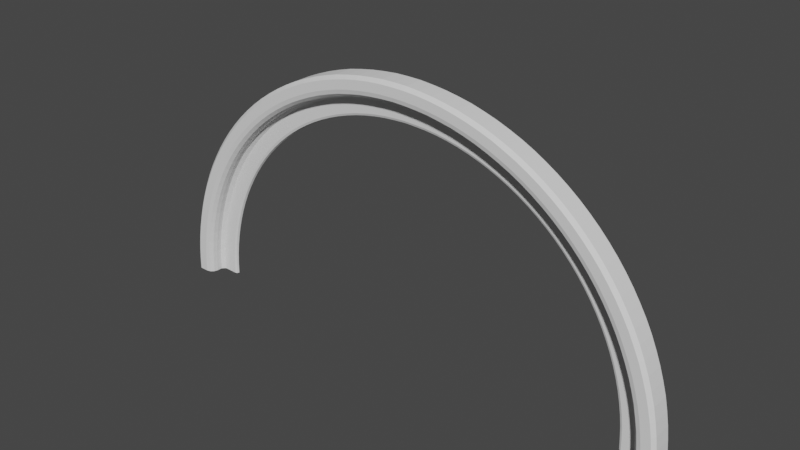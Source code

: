 # Source: rim.blend  (saved by Blender 2.93.21; exported with 4.5.12 LTS)
import bpy
from mathutils import Matrix  # noqa: F401  (used for matrix-valued properties, if any)

bpy.ops.wm.read_factory_settings(use_empty=True)
scene = bpy.context.scene
scene.name = 'Scene'

# ---- collections
col_collection = bpy.data.collections.new('Collection'); scene.collection.children.link(col_collection)

# ---- world
world_world = bpy.data.worlds.new('World'); scene.world = world_world
world_world.use_nodes = True; world_world.node_tree.nodes.clear()
_N = world_world.node_tree.nodes; _L = world_world.node_tree.links
n0 = _N.new('ShaderNodeOutputWorld'); n0.name = 'World Output'; n0.location = (300, 300)
n1 = _N.new('ShaderNodeBackground'); n1.name = 'Background'; n1.location = (10, 300)
n1.inputs[0].default_value = (0.05088, 0.05088, 0.05088, 1.0)
_L.new(n1.outputs[0], n0.inputs[0])
n0.is_active_output = True
world_world.color = (0.05088, 0.05088, 0.05088)
world_world.use_sun_shadow = False
world_world.sun_shadow_jitter_overblur = 0.0

# ---- meshes
me_circle_001 = bpy.data.meshes.new('Circle.001')
me_circle_001.from_pydata([(1.18, 0.02767, 0.004417), (1.179, 0.02767, 0.0579), (1.174, 0.02767, 0.1157), (1.167, 0.02767, 0.1731), (1.157, 0.02767, 0.2302), (1.145, 0.02767, 0.2867), (1.129, 0.02767, 0.3425), (1.111, 0.02767, 0.3975), (1.09, 0.02767, 0.4516), (1.067, 0.02767, 0.5045), (1.041, 0.02767, 0.5562), (1.012, 0.02767, 0.6066), (0.9811, 0.02767, 0.6556), (0.9478, 0.02767, 0.7029), (0.9122, 0.02767, 0.7486), (0.8743, 0.02767, 0.7924), (0.8344, 0.02767, 0.8344), (0.7924, 0.02767, 0.8743), (0.7486, 0.02767, 0.9122), (0.7029, 0.02767, 0.9478), (0.6556, 0.02767, 0.9811), (0.6066, 0.02767, 1.012), (0.5562, 0.02767, 1.041), (0.5045, 0.02767, 1.067), (0.4516, 0.02767, 1.09), (0.3975, 0.02767, 1.111), (0.3425, 0.02767, 1.129), (0.2867, 0.02767, 1.145), (0.2302, 0.02767, 1.157), (0.1731, 0.02767, 1.167), (0.1157, 0.02767, 1.174), (0.0579, 0.02767, 1.179), (-9.644e-08, 0.02767, 1.18), (-0.0579, 0.02767, 1.179), (-0.1157, 0.02767, 1.174), (-0.1731, 0.02767, 1.167), (-0.2302, 0.02767, 1.157), (-0.2867, 0.02767, 1.145), (-0.3425, 0.02767, 1.129), (-0.3975, 0.02767, 1.111), (-0.4516, 0.02767, 1.09), (-0.5045, 0.02767, 1.067), (-0.5562, 0.02767, 1.041), (-0.6066, 0.02767, 1.012), (-0.6556, 0.02767, 0.9811), (-0.7029, 0.02767, 0.9478), (-0.7486, 0.02767, 0.9122), (-0.7924, 0.02767, 0.8743), (-0.8344, 0.02767, 0.8344), (-0.8743, 0.02767, 0.7924), (-0.9122, 0.02767, 0.7486), (-0.9478, 0.02767, 0.7029), (-0.9811, 0.02767, 0.6556), (-1.012, 0.02767, 0.6066), (-1.041, 0.02767, 0.5562), (-1.067, 0.02767, 0.5045), (-1.09, 0.02767, 0.4516), (-1.111, 0.02767, 0.3975), (-1.129, 0.02767, 0.3425), (-1.145, 0.02767, 0.2867), (-1.157, 0.02767, 0.2302), (-1.167, 0.02767, 0.1731), (-1.174, 0.02767, 0.1157), (-1.179, 0.02767, 0.0579), (-1.18, 0.02767, 0.004417), (1.125, -0.04511, 0.003078), (1.09, -0.009649, 0.002208), (1.108, -0.04036, 0.002643), (1.095, -0.02738, 0.002325), (1.089, -0.009649, 0.05348), (1.124, -0.04511, 0.05522), (1.093, -0.02738, 0.05371), (1.106, -0.04036, 0.05435), (1.085, -0.009649, 0.1068), (1.12, -0.04511, 0.1103), (1.089, -0.02738, 0.1073), (1.102, -0.04036, 0.1086), (1.078, -0.009649, 0.1599), (1.113, -0.04511, 0.1651), (1.083, -0.02738, 0.1606), (1.096, -0.04036, 0.1625), (1.069, -0.009649, 0.2126), (1.104, -0.04511, 0.2196), (1.074, -0.02738, 0.2136), (1.086, -0.04036, 0.2161), (1.057, -0.009649, 0.2648), (1.092, -0.04511, 0.2735), (1.062, -0.02738, 0.266), (1.075, -0.04036, 0.2692), (1.043, -0.009649, 0.3164), (1.077, -0.04511, 0.3267), (1.048, -0.02738, 0.3178), (1.06, -0.04036, 0.3216), (1.026, -0.009649, 0.3672), (1.06, -0.04511, 0.3792), (1.031, -0.02738, 0.3688), (1.043, -0.04036, 0.3732), (1.007, -0.009649, 0.4171), (1.04, -0.04511, 0.4307), (1.011, -0.02738, 0.4189), (1.023, -0.04036, 0.4239), (0.9853, -0.009649, 0.466), (1.017, -0.04511, 0.4812), (0.9896, -0.02738, 0.4681), (1.001, -0.04036, 0.4736), (0.9613, -0.009649, 0.5138), (0.9926, -0.04511, 0.5305), (0.9655, -0.02738, 0.5161), (0.9769, -0.04036, 0.5222), (0.9349, -0.009649, 0.5604), (0.9653, -0.04511, 0.5786), (0.939, -0.02738, 0.5628), (0.9501, -0.04036, 0.5695), (0.9063, -0.009649, 0.6056), (0.9358, -0.04511, 0.6253), (0.9103, -0.02738, 0.6082), (0.921, -0.04036, 0.6154), (0.8755, -0.009649, 0.6493), (0.904, -0.04511, 0.6704), (0.8793, -0.02738, 0.6521), (0.8897, -0.04036, 0.6599), (0.8426, -0.009649, 0.6915), (0.87, -0.04511, 0.714), (0.8463, -0.02738, 0.6945), (0.8563, -0.04036, 0.7027), (0.8076, -0.009649, 0.732), (0.8339, -0.04511, 0.7558), (0.8112, -0.02738, 0.7352), (0.8208, -0.04036, 0.7439), (0.7707, -0.009649, 0.7707), (0.7958, -0.04511, 0.7958), (0.7741, -0.02738, 0.7741), (0.7833, -0.04036, 0.7833), (0.732, -0.009649, 0.8076), (0.7558, -0.04511, 0.8339), (0.7352, -0.02738, 0.8112), (0.7439, -0.04036, 0.8208), (0.6915, -0.009649, 0.8426), (0.714, -0.04511, 0.87), (0.6945, -0.02738, 0.8463), (0.7027, -0.04036, 0.8563), (0.6493, -0.009649, 0.8755), (0.6704, -0.04511, 0.904), (0.6521, -0.02738, 0.8793), (0.6599, -0.04036, 0.8897), (0.6056, -0.009649, 0.9063), (0.6253, -0.04511, 0.9358), (0.6082, -0.02738, 0.9103), (0.6154, -0.04036, 0.921), (0.5604, -0.009649, 0.9349), (0.5786, -0.04511, 0.9653), (0.5628, -0.02738, 0.939), (0.5695, -0.04036, 0.9501), (0.5138, -0.009649, 0.9613), (0.5305, -0.04511, 0.9926), (0.5161, -0.02738, 0.9655), (0.5222, -0.04036, 0.9769), (0.466, -0.009649, 0.9853), (0.4812, -0.04511, 1.017), (0.4681, -0.02738, 0.9896), (0.4736, -0.04036, 1.001), (0.4171, -0.009649, 1.007), (0.4307, -0.04511, 1.04), (0.4189, -0.02738, 1.011), (0.4239, -0.04036, 1.023), (0.3672, -0.00965, 1.026), (0.3792, -0.04511, 1.06), (0.3688, -0.02738, 1.031), (0.3732, -0.04036, 1.043), (0.3164, -0.00965, 1.043), (0.3267, -0.04511, 1.077), (0.3178, -0.02738, 1.048), (0.3216, -0.04036, 1.06), (0.2648, -0.00965, 1.057), (0.2735, -0.04511, 1.092), (0.266, -0.02738, 1.062), (0.2692, -0.04036, 1.075), (0.2126, -0.00965, 1.069), (0.2196, -0.04511, 1.104), (0.2136, -0.02738, 1.074), (0.2161, -0.04036, 1.086), (0.1599, -0.00965, 1.078), (0.1651, -0.04511, 1.113), (0.1606, -0.02738, 1.083), (0.1625, -0.04036, 1.096), (0.1068, -0.00965, 1.085), (0.1103, -0.04511, 1.12), (0.1073, -0.02738, 1.089), (0.1086, -0.04036, 1.102), (0.05348, -0.00965, 1.089), (0.05522, -0.04511, 1.124), (0.05371, -0.02738, 1.093), (0.05435, -0.04036, 1.106), (-8.428e-08, -0.00965, 1.09), (-7.272e-08, -0.04511, 1.125), (-7.851e-08, -0.02738, 1.095), (-7.428e-08, -0.04036, 1.108), (-0.05348, -0.00965, 1.089), (-0.05522, -0.04511, 1.124), (-0.05371, -0.02738, 1.093), (-0.05435, -0.04036, 1.106), (-0.1068, -0.00965, 1.085), (-0.1103, -0.04511, 1.12), (-0.1073, -0.02738, 1.089), (-0.1086, -0.04036, 1.102), (-0.1599, -0.00965, 1.078), (-0.1651, -0.04511, 1.113), (-0.1606, -0.02738, 1.083), (-0.1625, -0.04036, 1.096), (-0.2126, -0.00965, 1.069), (-0.2196, -0.04511, 1.104), (-0.2136, -0.02738, 1.074), (-0.2161, -0.04036, 1.086), (-0.2648, -0.00965, 1.057), (-0.2735, -0.04511, 1.092), (-0.266, -0.02738, 1.062), (-0.2692, -0.04036, 1.075), (-0.3164, -0.00965, 1.043), (-0.3267, -0.04511, 1.077), (-0.3178, -0.02738, 1.048), (-0.3216, -0.04036, 1.06), (-0.3672, -0.00965, 1.026), (-0.3792, -0.04511, 1.06), (-0.3688, -0.02738, 1.031), (-0.3732, -0.04036, 1.043), (-0.4171, -0.00965, 1.007), (-0.4307, -0.04511, 1.04), (-0.4189, -0.02738, 1.011), (-0.4239, -0.04036, 1.023), (-0.466, -0.00965, 0.9853), (-0.4812, -0.04511, 1.017), (-0.4681, -0.02738, 0.9896), (-0.4736, -0.04036, 1.001), (-0.5138, -0.00965, 0.9613), (-0.5305, -0.04511, 0.9926), (-0.5161, -0.02738, 0.9655), (-0.5222, -0.04036, 0.9769), (-0.5604, -0.00965, 0.9349), (-0.5786, -0.04511, 0.9653), (-0.5628, -0.02738, 0.939), (-0.5695, -0.04036, 0.9501), (-0.6056, -0.00965, 0.9063), (-0.6253, -0.04511, 0.9358), (-0.6082, -0.02738, 0.9103), (-0.6154, -0.04036, 0.921), (-0.6493, -0.00965, 0.8755), (-0.6704, -0.04511, 0.904), (-0.6521, -0.02738, 0.8793), (-0.6599, -0.04036, 0.8897), (-0.6915, -0.00965, 0.8426), (-0.714, -0.04511, 0.87), (-0.6945, -0.02738, 0.8463), (-0.7027, -0.04036, 0.8563), (-0.732, -0.00965, 0.8076), (-0.7558, -0.04511, 0.8339), (-0.7352, -0.02738, 0.8112), (-0.7439, -0.04036, 0.8208), (-0.7707, -0.00965, 0.7707), (-0.7958, -0.04511, 0.7958), (-0.7741, -0.02738, 0.7741), (-0.7833, -0.04036, 0.7833), (-0.8076, -0.00965, 0.732), (-0.8339, -0.04511, 0.7558), (-0.8112, -0.02738, 0.7352), (-0.8208, -0.04036, 0.7439), (-0.8426, -0.00965, 0.6915), (-0.87, -0.04511, 0.714), (-0.8463, -0.02738, 0.6945), (-0.8563, -0.04036, 0.7027), (-0.8755, -0.00965, 0.6493), (-0.904, -0.04511, 0.6704), (-0.8793, -0.02738, 0.6521), (-0.8897, -0.04036, 0.6599), (-0.9063, -0.00965, 0.6056), (-0.9358, -0.04511, 0.6253), (-0.9103, -0.02738, 0.6082), (-0.921, -0.04036, 0.6154), (-0.9349, -0.00965, 0.5604), (-0.9653, -0.04511, 0.5786), (-0.939, -0.02738, 0.5628), (-0.9501, -0.04036, 0.5695), (-0.9613, -0.00965, 0.5138), (-0.9926, -0.04511, 0.5305), (-0.9655, -0.02738, 0.5161), (-0.9769, -0.04036, 0.5222), (-0.9853, -0.00965, 0.466), (-1.017, -0.04511, 0.4812), (-0.9896, -0.02738, 0.4681), (-1.001, -0.04036, 0.4736), (-1.007, -0.00965, 0.4171), (-1.04, -0.04511, 0.4307), (-1.011, -0.02738, 0.4189), (-1.023, -0.04036, 0.4239), (-1.026, -0.00965, 0.3672), (-1.06, -0.04511, 0.3792), (-1.031, -0.02738, 0.3688), (-1.043, -0.04036, 0.3732), (-1.043, -0.00965, 0.3164), (-1.077, -0.04511, 0.3267), (-1.048, -0.02738, 0.3178), (-1.06, -0.04036, 0.3216), (-1.057, -0.00965, 0.2648), (-1.092, -0.04511, 0.2735), (-1.062, -0.02738, 0.266), (-1.075, -0.04036, 0.2692), (-1.069, -0.00965, 0.2126), (-1.104, -0.04511, 0.2196), (-1.074, -0.02738, 0.2136), (-1.086, -0.04036, 0.2161), (-1.078, -0.00965, 0.1599), (-1.113, -0.04511, 0.1651), (-1.083, -0.02738, 0.1606), (-1.096, -0.04036, 0.1625), (-1.085, -0.00965, 0.1068), (-1.12, -0.04511, 0.1103), (-1.089, -0.02738, 0.1073), (-1.102, -0.04036, 0.1086), (-1.089, -0.00965, 0.05348), (-1.124, -0.04511, 0.05522), (-1.093, -0.02738, 0.05371), (-1.106, -0.04036, 0.05435), (-1.09, -0.00965, 0.002208), (-1.125, -0.04511, 0.003078), (-1.095, -0.02738, 0.002325), (-1.108, -0.04036, 0.002643), (1.09, 0.01293, 0.002208), (1.075, 0.02767, 0.001847), (1.074, 0.02767, 0.05276), (1.089, 0.01293, 0.05348), (1.07, 0.02767, 0.1054), (1.085, 0.01293, 0.1068), (1.064, 0.02767, 0.1578), (1.078, 0.01293, 0.1599), (1.055, 0.02767, 0.2098), (1.069, 0.01293, 0.2126), (1.043, 0.02767, 0.2613), (1.057, 0.01293, 0.2648), (1.029, 0.02767, 0.3121), (1.043, 0.01293, 0.3164), (1.012, 0.02767, 0.3622), (1.026, 0.01293, 0.3672), (0.9934, 0.02767, 0.4115), (1.007, 0.01293, 0.4171), (0.972, 0.02767, 0.4597), (0.9853, 0.01293, 0.466), (0.9483, 0.02767, 0.5069), (0.9613, 0.01293, 0.5138), (0.9223, 0.02767, 0.5528), (0.9349, 0.01293, 0.5604), (0.894, 0.02767, 0.5974), (0.9063, 0.01293, 0.6056), (0.8636, 0.02767, 0.6405), (0.8755, 0.01293, 0.6493), (0.8312, 0.02767, 0.6821), (0.8426, 0.01293, 0.6915), (0.7967, 0.02767, 0.7221), (0.8076, 0.01293, 0.732), (0.7603, 0.02767, 0.7603), (0.7707, 0.01293, 0.7707), (0.7221, 0.02767, 0.7967), (0.732, 0.01293, 0.8076), (0.6821, 0.02767, 0.8312), (0.6915, 0.01293, 0.8426), (0.6405, 0.02767, 0.8636), (0.6493, 0.01293, 0.8755), (0.5974, 0.02767, 0.894), (0.6056, 0.01293, 0.9063), (0.5528, 0.02767, 0.9223), (0.5604, 0.01293, 0.9349), (0.5069, 0.02767, 0.9483), (0.5138, 0.01293, 0.9613), (0.4597, 0.02767, 0.972), (0.466, 0.01293, 0.9853), (0.4115, 0.02767, 0.9934), (0.4171, 0.01293, 1.007), (0.3622, 0.02767, 1.012), (0.3672, 0.01293, 1.026), (0.3121, 0.02767, 1.029), (0.3164, 0.01293, 1.043), (0.2613, 0.02767, 1.043), (0.2648, 0.01293, 1.057), (0.2098, 0.02767, 1.055), (0.2126, 0.01293, 1.069), (0.1578, 0.02767, 1.064), (0.1599, 0.01293, 1.078), (0.1054, 0.02767, 1.07), (0.1068, 0.01293, 1.085), (0.05276, 0.02767, 1.074), (0.05348, 0.01293, 1.089), (-9.644e-08, 0.02767, 1.075), (-9.164e-08, 0.01293, 1.09), (-0.05276, 0.02767, 1.074), (-0.05348, 0.01293, 1.089), (-0.1054, 0.02767, 1.07), (-0.1068, 0.01293, 1.085), (-0.1578, 0.02767, 1.064), (-0.1599, 0.01293, 1.078), (-0.2098, 0.02767, 1.055), (-0.2126, 0.01293, 1.069), (-0.2613, 0.02767, 1.043), (-0.2648, 0.01293, 1.057), (-0.3121, 0.02767, 1.029), (-0.3164, 0.01293, 1.043), (-0.3622, 0.02767, 1.012), (-0.3672, 0.01293, 1.026), (-0.4115, 0.02767, 0.9934), (-0.4171, 0.01293, 1.007), (-0.4597, 0.02767, 0.972), (-0.466, 0.01293, 0.9853), (-0.5069, 0.02767, 0.9483), (-0.5138, 0.01293, 0.9613), (-0.5528, 0.02767, 0.9223), (-0.5604, 0.01293, 0.9349), (-0.5974, 0.02767, 0.894), (-0.6056, 0.01293, 0.9063), (-0.6405, 0.02767, 0.8636), (-0.6493, 0.01293, 0.8755), (-0.6821, 0.02767, 0.8312), (-0.6915, 0.01293, 0.8426), (-0.7221, 0.02767, 0.7967), (-0.732, 0.01293, 0.8076), (-0.7603, 0.02767, 0.7603), (-0.7707, 0.01293, 0.7707), (-0.7967, 0.02767, 0.7221), (-0.8076, 0.01293, 0.732), (-0.8312, 0.02767, 0.6821), (-0.8426, 0.01293, 0.6915), (-0.8636, 0.02767, 0.6405), (-0.8755, 0.01293, 0.6493), (-0.894, 0.02767, 0.5974), (-0.9063, 0.01293, 0.6056), (-0.9223, 0.02767, 0.5528), (-0.9349, 0.01293, 0.5604), (-0.9483, 0.02767, 0.5069), (-0.9613, 0.01293, 0.5138), (-0.972, 0.02767, 0.4597), (-0.9853, 0.01293, 0.466), (-0.9934, 0.02767, 0.4115), (-1.007, 0.01293, 0.4171), (-1.012, 0.02767, 0.3622), (-1.026, 0.01293, 0.3672), (-1.029, 0.02767, 0.3121), (-1.043, 0.01293, 0.3164), (-1.043, 0.02767, 0.2613), (-1.057, 0.01293, 0.2648), (-1.055, 0.02767, 0.2098), (-1.069, 0.01293, 0.2126), (-1.064, 0.02767, 0.1578), (-1.078, 0.01293, 0.1599), (-1.07, 0.02767, 0.1054), (-1.085, 0.01293, 0.1068), (-1.074, 0.02767, 0.05276), (-1.089, 0.01293, 0.05348), (-1.075, 0.02767, 0.001847), (-1.09, 0.01293, 0.002208), (1.012, 0.02767, 0.0003066), (1.0, 0.04017, -2.421e-08), (1.004, 0.03134, 8.979e-05), (1.011, 0.02767, 0.04968), (0.9988, 0.04017, 0.04907), (1.002, 0.03134, 0.04925), (1.008, 0.02767, 0.09924), (0.9952, 0.04017, 0.09802), (0.9988, 0.03134, 0.09838), (1.002, 0.02767, 0.1486), (0.9892, 0.04017, 0.1467), (0.9928, 0.03134, 0.1473), (0.993, 0.02767, 0.1975), (0.9808, 0.04017, 0.1951), (0.9844, 0.03134, 0.1958), (0.9822, 0.02767, 0.246), (0.97, 0.04017, 0.243), (0.9736, 0.03134, 0.2439), (0.9689, 0.02767, 0.2939), (0.9569, 0.04017, 0.2903), (0.9604, 0.03134, 0.2913), (0.9533, 0.02767, 0.3411), (0.9415, 0.04017, 0.3369), (0.945, 0.03134, 0.3381), (0.9354, 0.02767, 0.3875), (0.9239, 0.04017, 0.3827), (0.9273, 0.03134, 0.3841), (0.9153, 0.02767, 0.4329), (0.904, 0.04017, 0.4276), (0.9073, 0.03134, 0.4291), (0.8929, 0.02767, 0.4773), (0.8819, 0.04017, 0.4714), (0.8852, 0.03134, 0.4731), (0.8685, 0.02767, 0.5205), (0.8577, 0.04017, 0.5141), (0.8609, 0.03134, 0.516), (0.8419, 0.02767, 0.5625), (0.8315, 0.04017, 0.5556), (0.8345, 0.03134, 0.5576), (0.8132, 0.02767, 0.6031), (0.8032, 0.04017, 0.5957), (0.8061, 0.03134, 0.5979), (0.7827, 0.02767, 0.6423), (0.773, 0.04017, 0.6344), (0.7758, 0.03134, 0.6367), (0.7502, 0.02767, 0.68), (0.741, 0.04017, 0.6716), (0.7437, 0.03133, 0.674), (0.7159, 0.02767, 0.7159), (0.7071, 0.04017, 0.7071), (0.7097, 0.03133, 0.7097), (0.68, 0.02767, 0.7502), (0.6716, 0.04017, 0.741), (0.674, 0.03133, 0.7437), (0.6423, 0.02767, 0.7827), (0.6344, 0.04017, 0.773), (0.6367, 0.03133, 0.7758), (0.6031, 0.02767, 0.8132), (0.5957, 0.04017, 0.8032), (0.5979, 0.03133, 0.8061), (0.5625, 0.02767, 0.8419), (0.5556, 0.04017, 0.8315), (0.5576, 0.03133, 0.8345), (0.5205, 0.02767, 0.8685), (0.5141, 0.04017, 0.8577), (0.516, 0.03133, 0.8609), (0.4773, 0.02767, 0.8929), (0.4714, 0.04017, 0.8819), (0.4731, 0.03133, 0.8852), (0.4329, 0.02767, 0.9153), (0.4276, 0.04017, 0.904), (0.4291, 0.03133, 0.9073), (0.3875, 0.02767, 0.9354), (0.3827, 0.04017, 0.9239), (0.3841, 0.03133, 0.9273), (0.3411, 0.02767, 0.9533), (0.3369, 0.04017, 0.9415), (0.3381, 0.03133, 0.945), (0.2939, 0.02767, 0.9689), (0.2903, 0.04017, 0.9569), (0.2913, 0.03133, 0.9604), (0.246, 0.02767, 0.9822), (0.243, 0.04017, 0.97), (0.2439, 0.03133, 0.9736), (0.1975, 0.02767, 0.993), (0.1951, 0.04017, 0.9808), (0.1958, 0.03133, 0.9844), (0.1486, 0.02767, 1.002), (0.1467, 0.04017, 0.9892), (0.1473, 0.03133, 0.9928), (0.09924, 0.02767, 1.008), (0.09802, 0.04017, 0.9952), (0.09838, 0.03133, 0.9988), (0.04968, 0.02767, 1.011), (0.04907, 0.04017, 0.9988), (0.04925, 0.03133, 1.002), (-9.644e-08, 0.02767, 1.013), (-1.005e-07, 0.04017, 1.0), (-9.763e-08, 0.03133, 1.004), (-0.04968, 0.02767, 1.011), (-0.04907, 0.04017, 0.9988), (-0.04925, 0.03133, 1.002), (-0.09924, 0.02767, 1.008), (-0.09802, 0.04017, 0.9952), (-0.09838, 0.03133, 0.9988), (-0.1486, 0.02767, 1.002), (-0.1467, 0.04017, 0.9892), (-0.1473, 0.03133, 0.9928), (-0.1975, 0.02767, 0.993), (-0.1951, 0.04017, 0.9808), (-0.1958, 0.03133, 0.9844), (-0.246, 0.02767, 0.9822), (-0.243, 0.04017, 0.97), (-0.2439, 0.03133, 0.9736), (-0.2939, 0.02767, 0.9689), (-0.2903, 0.04017, 0.9569), (-0.2913, 0.03133, 0.9604), (-0.3411, 0.02767, 0.9533), (-0.3369, 0.04017, 0.9415), (-0.3381, 0.03133, 0.945), (-0.3875, 0.02767, 0.9354), (-0.3827, 0.04017, 0.9239), (-0.3841, 0.03133, 0.9273), (-0.4329, 0.02767, 0.9153), (-0.4276, 0.04017, 0.904), (-0.4291, 0.03133, 0.9073), (-0.4773, 0.02767, 0.8929), (-0.4714, 0.04017, 0.8819), (-0.4731, 0.03133, 0.8852), (-0.5205, 0.02767, 0.8685), (-0.5141, 0.04017, 0.8577), (-0.516, 0.03133, 0.8609), (-0.5625, 0.02767, 0.8419), (-0.5556, 0.04017, 0.8315), (-0.5576, 0.03133, 0.8345), (-0.6031, 0.02767, 0.8132), (-0.5957, 0.04017, 0.8032), (-0.5979, 0.03133, 0.8061), (-0.6423, 0.02767, 0.7827), (-0.6344, 0.04017, 0.773), (-0.6367, 0.03133, 0.7758), (-0.68, 0.02767, 0.7502), (-0.6716, 0.04017, 0.741), (-0.674, 0.03133, 0.7437), (-0.7159, 0.02767, 0.7159), (-0.7071, 0.04017, 0.7071), (-0.7097, 0.03133, 0.7097), (-0.7502, 0.02767, 0.68), (-0.741, 0.04017, 0.6716), (-0.7437, 0.03133, 0.674), (-0.7827, 0.02767, 0.6423), (-0.773, 0.04017, 0.6344), (-0.7758, 0.03133, 0.6367), (-0.8132, 0.02767, 0.6031), (-0.8032, 0.04017, 0.5957), (-0.8061, 0.03133, 0.5979), (-0.8419, 0.02767, 0.5625), (-0.8315, 0.04017, 0.5556), (-0.8345, 0.03133, 0.5576), (-0.8685, 0.02767, 0.5205), (-0.8577, 0.04017, 0.5141), (-0.8609, 0.03133, 0.516), (-0.8929, 0.02767, 0.4773), (-0.8819, 0.04017, 0.4714), (-0.8852, 0.03133, 0.4731), (-0.9153, 0.02767, 0.4329), (-0.904, 0.04017, 0.4276), (-0.9073, 0.03133, 0.4291), (-0.9354, 0.02767, 0.3875), (-0.9239, 0.04017, 0.3827), (-0.9273, 0.03133, 0.3841), (-0.9533, 0.02767, 0.3411), (-0.9415, 0.04017, 0.3369), (-0.945, 0.03133, 0.3381), (-0.9689, 0.02767, 0.2939), (-0.9569, 0.04017, 0.2903), (-0.9604, 0.03133, 0.2913), (-0.9822, 0.02767, 0.246), (-0.97, 0.04017, 0.243), (-0.9736, 0.03133, 0.2439), (-0.993, 0.02767, 0.1975), (-0.9808, 0.04017, 0.1951), (-0.9844, 0.03133, 0.1958), (-1.002, 0.02767, 0.1486), (-0.9892, 0.04017, 0.1467), (-0.9928, 0.03133, 0.1473), (-1.008, 0.02767, 0.09924), (-0.9952, 0.04017, 0.09802), (-0.9988, 0.03133, 0.09838), (-1.011, 0.02767, 0.04968), (-0.9988, 0.04017, 0.04907), (-1.002, 0.03133, 0.04925), (-1.0, 0.04017, -7.985e-08), (-1.012, 0.02767, 0.0003066), (-1.004, 0.03133, 8.973e-05), (1.179, -0.03046, 0.0579), (1.164, -0.04511, 0.05718), (1.18, -0.03046, 0.004417), (1.165, -0.04511, 0.004057), (1.174, -0.03046, 0.1157), (1.16, -0.04511, 0.1142), (1.167, -0.03046, 0.1731), (1.153, -0.04511, 0.171), (1.157, -0.03046, 0.2302), (1.143, -0.04511, 0.2273), (1.145, -0.03046, 0.2867), (1.13, -0.04511, 0.2832), (1.129, -0.03046, 0.3425), (1.115, -0.04511, 0.3383), (1.111, -0.03046, 0.3975), (1.097, -0.04511, 0.3926), (1.09, -0.03046, 0.4516), (1.077, -0.04511, 0.446), (1.067, -0.03046, 0.5045), (1.053, -0.04511, 0.4982), (1.041, -0.03046, 0.5562), (1.028, -0.04511, 0.5493), (1.012, -0.03046, 0.6066), (0.9995, -0.04511, 0.5991), (0.9811, -0.03046, 0.6556), (0.9689, -0.04511, 0.6474), (0.9478, -0.03046, 0.7029), (0.936, -0.04511, 0.6942), (0.9122, -0.03046, 0.7486), (0.9008, -0.04511, 0.7393), (0.8743, -0.03046, 0.7924), (0.8635, -0.04511, 0.7826), (0.8344, -0.03046, 0.8344), (0.824, -0.04511, 0.824), (0.7924, -0.03046, 0.8743), (0.7826, -0.04511, 0.8635), (0.7486, -0.03046, 0.9122), (0.7393, -0.04511, 0.9008), (0.7029, -0.03046, 0.9478), (0.6942, -0.04511, 0.936), (0.6556, -0.03046, 0.9811), (0.6474, -0.04511, 0.9689), (0.6066, -0.03046, 1.012), (0.5991, -0.04511, 0.9995), (0.5562, -0.03046, 1.041), (0.5493, -0.04511, 1.028), (0.5045, -0.03046, 1.067), (0.4982, -0.04511, 1.053), (0.4516, -0.03046, 1.09), (0.446, -0.04511, 1.077), (0.3975, -0.03046, 1.111), (0.3926, -0.04511, 1.097), (0.3425, -0.03046, 1.129), (0.3383, -0.04511, 1.115), (0.2867, -0.03046, 1.145), (0.2832, -0.04511, 1.13), (0.2302, -0.03046, 1.157), (0.2273, -0.04511, 1.143), (0.1731, -0.03046, 1.167), (0.171, -0.04511, 1.153), (0.1157, -0.03046, 1.174), (0.1142, -0.04511, 1.16), (0.0579, -0.03046, 1.179), (0.05718, -0.04511, 1.164), (-7.75e-08, -0.03046, 1.18), (-7.272e-08, -0.04511, 1.165), (-0.0579, -0.03046, 1.179), (-0.05718, -0.04511, 1.164), (-0.1157, -0.03046, 1.174), (-0.1142, -0.04511, 1.16), (-0.1731, -0.03046, 1.167), (-0.171, -0.04511, 1.153), (-0.2302, -0.03046, 1.157), (-0.2273, -0.04511, 1.143), (-0.2867, -0.03046, 1.145), (-0.2832, -0.04511, 1.13), (-0.3425, -0.03046, 1.129), (-0.3383, -0.04511, 1.115), (-0.3975, -0.03046, 1.111), (-0.3926, -0.04511, 1.097), (-0.4516, -0.03046, 1.09), (-0.446, -0.04511, 1.077), (-0.5045, -0.03046, 1.067), (-0.4982, -0.04511, 1.053), (-0.5562, -0.03046, 1.041), (-0.5493, -0.04511, 1.028), (-0.6066, -0.03046, 1.012), (-0.5991, -0.04511, 0.9995), (-0.6556, -0.03046, 0.9811), (-0.6474, -0.04511, 0.9689), (-0.7029, -0.03046, 0.9478), (-0.6942, -0.04511, 0.936), (-0.7486, -0.03046, 0.9122), (-0.7393, -0.04511, 0.9008), (-0.7924, -0.03046, 0.8743), (-0.7826, -0.04511, 0.8635), (-0.8344, -0.03046, 0.8344), (-0.824, -0.04511, 0.824), (-0.8743, -0.03046, 0.7924), (-0.8635, -0.04511, 0.7826), (-0.9122, -0.03046, 0.7486), (-0.9008, -0.04511, 0.7393), (-0.9478, -0.03046, 0.7029), (-0.936, -0.04511, 0.6942), (-0.9811, -0.03046, 0.6556), (-0.9689, -0.04511, 0.6474), (-1.012, -0.03046, 0.6066), (-0.9995, -0.04511, 0.5991), (-1.041, -0.03046, 0.5562), (-1.028, -0.04511, 0.5493), (-1.067, -0.03046, 0.5045), (-1.053, -0.04511, 0.4982), (-1.09, -0.03046, 0.4516), (-1.077, -0.04511, 0.446), (-1.111, -0.03046, 0.3975), (-1.097, -0.04511, 0.3926), (-1.129, -0.03046, 0.3425), (-1.115, -0.04511, 0.3383), (-1.145, -0.03046, 0.2867), (-1.13, -0.04511, 0.2832), (-1.157, -0.03046, 0.2302), (-1.143, -0.04511, 0.2273), (-1.167, -0.03046, 0.1731), (-1.153, -0.04511, 0.171), (-1.174, -0.03046, 0.1157), (-1.16, -0.04511, 0.1142), (-1.179, -0.03046, 0.0579), (-1.164, -0.04511, 0.05718), (-1.165, -0.04511, 0.004057), (-1.18, -0.03046, 0.004417), (1.18, 0.05175, 0.004417), (1.179, 0.05175, 0.0579), (1.174, 0.05175, 0.1157), (1.167, 0.05175, 0.1731), (1.157, 0.05175, 0.2302), (1.145, 0.05175, 0.2867), (1.129, 0.05175, 0.3425), (1.111, 0.05175, 0.3975), (1.09, 0.05175, 0.4516), (1.067, 0.05175, 0.5045), (1.041, 0.05175, 0.5562), (1.012, 0.05175, 0.6066), (0.9811, 0.05175, 0.6556), (0.9478, 0.05175, 0.7029), (0.9122, 0.05175, 0.7486), (0.8743, 0.05175, 0.7924), (0.8344, 0.05175, 0.8344), (0.7924, 0.05175, 0.8743), (0.7486, 0.05175, 0.9122), (0.7029, 0.05175, 0.9478), (0.6556, 0.05175, 0.9811), (0.6066, 0.05175, 1.012), (0.5562, 0.05175, 1.041), (0.5045, 0.05175, 1.067), (0.4516, 0.05175, 1.09), (0.3975, 0.05175, 1.111), (0.3425, 0.05175, 1.129), (0.2867, 0.05175, 1.145), (0.2302, 0.05175, 1.157), (0.1731, 0.05175, 1.167), (0.1157, 0.05175, 1.174), (0.0579, 0.05175, 1.179), (-1.043e-07, 0.05175, 1.18), (-0.0579, 0.05175, 1.179), (-0.1157, 0.05175, 1.174), (-0.1731, 0.05175, 1.167), (-0.2302, 0.05175, 1.157), (-0.2867, 0.05175, 1.145), (-0.3425, 0.05175, 1.129), (-0.3975, 0.05175, 1.111), (-0.4516, 0.05175, 1.09), (-0.5045, 0.05175, 1.067), (-0.5562, 0.05175, 1.041), (-0.6066, 0.05175, 1.012), (-0.6556, 0.05175, 0.9811), (-0.7029, 0.05175, 0.9478), (-0.7486, 0.05175, 0.9122), (-0.7924, 0.05175, 0.8743), (-0.8344, 0.05175, 0.8344), (-0.8743, 0.05175, 0.7924), (-0.9122, 0.05175, 0.7486), (-0.9478, 0.05175, 0.7029), (-0.9811, 0.05175, 0.6556), (-1.012, 0.05175, 0.6066), (-1.041, 0.05175, 0.5562), (-1.067, 0.05175, 0.5045), (-1.09, 0.05175, 0.4516), (-1.111, 0.05175, 0.3975), (-1.129, 0.05175, 0.3425), (-1.145, 0.05175, 0.2867), (-1.157, 0.05175, 0.2302), (-1.167, 0.05175, 0.1731), (-1.174, 0.05175, 0.1157), (-1.179, 0.05175, 0.0579), (-1.18, 0.05175, 0.004417)], [], [(429, 431, 614, 611), (377, 379, 536, 533), (431, 433, 617, 614), (379, 381, 539, 536), (433, 435, 620, 617), (381, 383, 542, 539), (329, 331, 464, 461), (435, 437, 623, 620), (383, 385, 545, 542), (331, 333, 467, 464), (437, 439, 626, 623), (385, 387, 548, 545), (333, 335, 470, 467), (439, 441, 629, 626), (387, 389, 551, 548), (335, 337, 473, 470), (441, 443, 632, 629), (389, 391, 554, 551), (337, 339, 476, 473), (443, 445, 635, 632), (391, 393, 557, 554), (339, 341, 479, 476), (445, 447, 638, 635), (393, 395, 560, 557), (341, 343, 482, 479), (447, 449, 641, 638), (395, 397, 563, 560), (343, 345, 485, 482), (449, 451, 644, 641), (397, 399, 566, 563), (345, 347, 488, 485), (451, 453, 648, 644), (399, 401, 569, 566), (347, 349, 491, 488), (401, 403, 572, 569), (349, 351, 494, 491), (403, 405, 575, 572), (351, 353, 497, 494), (405, 407, 578, 575), (353, 355, 500, 497), (407, 409, 581, 578), (355, 357, 503, 500), (409, 411, 584, 581), (357, 359, 506, 503), (411, 413, 587, 584), (359, 361, 509, 506), (413, 415, 590, 587), (361, 363, 512, 509), (415, 417, 593, 590), (363, 365, 515, 512), (417, 419, 596, 593), (365, 367, 518, 515), (419, 421, 599, 596), (367, 369, 521, 518), (421, 423, 602, 599), (369, 371, 524, 521), (423, 425, 605, 602), (371, 373, 527, 524), (425, 427, 608, 605), (373, 375, 530, 527), (427, 429, 611, 608), (375, 377, 533, 530), (328, 325, 66, 69), (330, 328, 69, 73), (332, 330, 73, 77), (334, 332, 77, 81), (336, 334, 81, 85), (338, 336, 85, 89), (340, 338, 89, 93), (342, 340, 93, 97), (344, 342, 97, 101), (346, 344, 101, 105), (348, 346, 105, 109), (350, 348, 109, 113), (352, 350, 113, 117), (354, 352, 117, 121), (356, 354, 121, 125), (358, 356, 125, 129), (360, 358, 129, 133), (362, 360, 133, 137), (364, 362, 137, 141), (366, 364, 141, 145), (368, 366, 145, 149), (370, 368, 149, 153), (372, 370, 153, 157), (374, 372, 157, 161), (376, 374, 161, 165), (378, 376, 165, 169), (380, 378, 169, 173), (382, 380, 173, 177), (384, 382, 177, 181), (386, 384, 181, 185), (388, 386, 185, 189), (390, 388, 189, 193), (392, 390, 193, 197), (394, 392, 197, 201), (396, 394, 201, 205), (398, 396, 205, 209), (400, 398, 209, 213), (402, 400, 213, 217), (404, 402, 217, 221), (406, 404, 221, 225), (408, 406, 225, 229), (410, 408, 229, 233), (412, 410, 233, 237), (414, 412, 237, 241), (416, 414, 241, 245), (418, 416, 245, 249), (420, 418, 249, 253), (422, 420, 253, 257), (424, 422, 257, 261), (426, 424, 261, 265), (428, 426, 265, 269), (430, 428, 269, 273), (432, 430, 273, 277), (434, 432, 277, 281), (436, 434, 281, 285), (438, 436, 285, 289), (440, 438, 289, 293), (442, 440, 293, 297), (444, 442, 297, 301), (446, 444, 301, 305), (448, 446, 305, 309), (450, 448, 309, 313), (452, 450, 313, 317), (454, 452, 317, 321), (2, 3, 656, 654), (32, 33, 716, 714), (651, 655, 74, 70), (753, 755, 274, 270), (751, 753, 270, 266), (33, 34, 718, 716), (749, 751, 266, 262), (34, 35, 720, 718), (747, 749, 262, 258), (35, 36, 722, 720), (745, 747, 258, 254), (36, 37, 724, 722), (743, 745, 254, 250), (37, 38, 726, 724), (741, 743, 250, 246), (38, 39, 728, 726), (739, 741, 246, 242), (39, 40, 730, 728), (737, 739, 242, 238), (40, 41, 732, 730), (735, 737, 238, 234), (41, 42, 734, 732), (733, 735, 234, 230), (42, 43, 736, 734), (731, 733, 230, 226), (43, 44, 738, 736), (729, 731, 226, 222), (44, 45, 740, 738), (727, 729, 222, 218), (45, 46, 742, 740), (725, 727, 218, 214), (46, 47, 744, 742), (723, 725, 214, 210), (47, 48, 746, 744), (721, 723, 210, 206), (48, 49, 748, 746), (719, 721, 206, 202), (49, 50, 750, 748), (717, 719, 202, 198), (50, 51, 752, 750), (715, 717, 198, 194), (51, 52, 754, 752), (713, 715, 194, 190), (52, 53, 756, 754), (711, 713, 190, 186), (53, 54, 758, 756), (1, 2, 654, 650), (709, 711, 186, 182), (54, 55, 760, 758), (3, 4, 658, 656), (707, 709, 182, 178), (55, 56, 762, 760), (4, 5, 660, 658), (705, 707, 178, 174), (56, 57, 764, 762), (5, 6, 662, 660), (703, 705, 174, 170), (57, 58, 766, 764), (6, 7, 664, 662), (701, 703, 170, 166), (767, 769, 302, 298), (665, 667, 98, 94), (699, 701, 166, 162), (771, 773, 310, 306), (669, 671, 106, 102), (755, 757, 278, 274), (31, 32, 714, 712), (757, 759, 282, 278), (655, 657, 78, 74), (30, 31, 712, 710), (759, 761, 286, 282), (657, 659, 82, 78), (0, 1, 650, 652), (29, 30, 710, 708), (761, 763, 290, 286), (659, 661, 86, 82), (28, 29, 708, 706), (763, 765, 294, 290), (661, 663, 90, 86), (27, 28, 706, 704), (765, 767, 298, 294), (663, 665, 94, 90), (26, 27, 704, 702), (59, 60, 770, 768), (8, 9, 668, 666), (25, 26, 702, 700), (769, 771, 306, 302), (667, 669, 102, 98), (24, 25, 700, 698), (773, 775, 314, 310), (671, 673, 110, 106), (23, 24, 698, 696), (775, 777, 318, 314), (673, 675, 114, 110), (22, 23, 696, 694), (777, 778, 322, 318), (675, 677, 118, 114), (21, 22, 694, 692), (677, 679, 122, 118), (20, 21, 692, 690), (679, 681, 126, 122), (19, 20, 690, 688), (681, 683, 130, 126), (18, 19, 688, 686), (16, 17, 684, 682), (17, 18, 686, 684), (683, 685, 134, 130), (15, 16, 682, 680), (685, 687, 138, 134), (14, 15, 680, 678), (687, 689, 142, 138), (13, 14, 678, 676), (689, 691, 146, 142), (12, 13, 676, 674), (63, 64, 779, 776), (691, 693, 150, 146), (11, 12, 674, 672), (62, 63, 776, 774), (693, 695, 154, 150), (10, 11, 672, 670), (61, 62, 774, 772), (695, 697, 158, 154), (9, 10, 670, 668), (60, 61, 772, 770), (697, 699, 162, 158), (7, 8, 666, 664), (58, 59, 768, 766), (321, 317, 319, 323), (323, 319, 320, 324), (324, 320, 318, 322), (317, 313, 315, 319), (319, 315, 316, 320), (320, 316, 314, 318), (313, 309, 311, 315), (315, 311, 312, 316), (316, 312, 310, 314), (309, 305, 307, 311), (311, 307, 308, 312), (312, 308, 306, 310), (305, 301, 303, 307), (307, 303, 304, 308), (308, 304, 302, 306), (301, 297, 299, 303), (303, 299, 300, 304), (304, 300, 298, 302), (297, 293, 295, 299), (299, 295, 296, 300), (300, 296, 294, 298), (293, 289, 291, 295), (295, 291, 292, 296), (296, 292, 290, 294), (289, 285, 287, 291), (291, 287, 288, 292), (292, 288, 286, 290), (285, 281, 283, 287), (287, 283, 284, 288), (288, 284, 282, 286), (281, 277, 279, 283), (283, 279, 280, 284), (284, 280, 278, 282), (277, 273, 275, 279), (279, 275, 276, 280), (280, 276, 274, 278), (273, 269, 271, 275), (275, 271, 272, 276), (276, 272, 270, 274), (269, 265, 267, 271), (271, 267, 268, 272), (272, 268, 266, 270), (265, 261, 263, 267), (267, 263, 264, 268), (268, 264, 262, 266), (261, 257, 259, 263), (263, 259, 260, 264), (264, 260, 258, 262), (257, 253, 255, 259), (259, 255, 256, 260), (260, 256, 254, 258), (253, 249, 251, 255), (255, 251, 252, 256), (256, 252, 250, 254), (249, 245, 247, 251), (251, 247, 248, 252), (252, 248, 246, 250), (245, 241, 243, 247), (247, 243, 244, 248), (248, 244, 242, 246), (241, 237, 239, 243), (243, 239, 240, 244), (244, 240, 238, 242), (237, 233, 235, 239), (239, 235, 236, 240), (240, 236, 234, 238), (233, 229, 231, 235), (235, 231, 232, 236), (236, 232, 230, 234), (229, 225, 227, 231), (231, 227, 228, 232), (232, 228, 226, 230), (225, 221, 223, 227), (227, 223, 224, 228), (228, 224, 222, 226), (221, 217, 219, 223), (223, 219, 220, 224), (224, 220, 218, 222), (217, 213, 215, 219), (219, 215, 216, 220), (220, 216, 214, 218), (213, 209, 211, 215), (215, 211, 212, 216), (216, 212, 210, 214), (209, 205, 207, 211), (211, 207, 208, 212), (212, 208, 206, 210), (205, 201, 203, 207), (207, 203, 204, 208), (208, 204, 202, 206), (201, 197, 199, 203), (203, 199, 200, 204), (204, 200, 198, 202), (197, 193, 195, 199), (199, 195, 196, 200), (200, 196, 194, 198), (193, 189, 191, 195), (195, 191, 192, 196), (196, 192, 190, 194), (189, 185, 187, 191), (191, 187, 188, 192), (192, 188, 186, 190), (185, 181, 183, 187), (187, 183, 184, 188), (188, 184, 182, 186), (181, 177, 179, 183), (183, 179, 180, 184), (184, 180, 178, 182), (177, 173, 175, 179), (179, 175, 176, 180), (180, 176, 174, 178), (173, 169, 171, 175), (175, 171, 172, 176), (176, 172, 170, 174), (169, 165, 167, 171), (171, 167, 168, 172), (172, 168, 166, 170), (165, 161, 163, 167), (167, 163, 164, 168), (168, 164, 162, 166), (161, 157, 159, 163), (163, 159, 160, 164), (164, 160, 158, 162), (157, 153, 155, 159), (159, 155, 156, 160), (160, 156, 154, 158), (153, 149, 151, 155), (155, 151, 152, 156), (156, 152, 150, 154), (149, 145, 147, 151), (151, 147, 148, 152), (152, 148, 146, 150), (145, 141, 143, 147), (147, 143, 144, 148), (148, 144, 142, 146), (141, 137, 139, 143), (143, 139, 140, 144), (144, 140, 138, 142), (137, 133, 135, 139), (139, 135, 136, 140), (140, 136, 134, 138), (133, 129, 131, 135), (135, 131, 132, 136), (136, 132, 130, 134), (129, 125, 127, 131), (131, 127, 128, 132), (132, 128, 126, 130), (125, 121, 123, 127), (127, 123, 124, 128), (128, 124, 122, 126), (121, 117, 119, 123), (123, 119, 120, 124), (124, 120, 118, 122), (117, 113, 115, 119), (119, 115, 116, 120), (120, 116, 114, 118), (113, 109, 111, 115), (115, 111, 112, 116), (116, 112, 110, 114), (109, 105, 107, 111), (111, 107, 108, 112), (112, 108, 106, 110), (105, 101, 103, 107), (107, 103, 104, 108), (108, 104, 102, 106), (101, 97, 99, 103), (103, 99, 100, 104), (104, 100, 98, 102), (97, 93, 95, 99), (99, 95, 96, 100), (100, 96, 94, 98), (93, 89, 91, 95), (95, 91, 92, 96), (96, 92, 90, 94), (89, 85, 87, 91), (91, 87, 88, 92), (92, 88, 86, 90), (85, 81, 83, 87), (87, 83, 84, 88), (88, 84, 82, 86), (81, 77, 79, 83), (83, 79, 80, 84), (84, 80, 78, 82), (77, 73, 75, 79), (79, 75, 76, 80), (80, 76, 74, 78), (73, 69, 71, 75), (75, 71, 72, 76), (76, 72, 70, 74), (69, 66, 68, 71), (71, 68, 67, 72), (72, 67, 65, 70), (453, 451, 452, 454), (451, 449, 450, 452), (449, 447, 448, 450), (447, 445, 446, 448), (445, 443, 444, 446), (443, 441, 442, 444), (441, 439, 440, 442), (439, 437, 438, 440), (437, 435, 436, 438), (435, 433, 434, 436), (433, 431, 432, 434), (431, 429, 430, 432), (429, 427, 428, 430), (427, 425, 426, 428), (425, 423, 424, 426), (423, 421, 422, 424), (421, 419, 420, 422), (419, 417, 418, 420), (417, 415, 416, 418), (415, 413, 414, 416), (413, 411, 412, 414), (411, 409, 410, 412), (409, 407, 408, 410), (407, 405, 406, 408), (405, 403, 404, 406), (403, 401, 402, 404), (401, 399, 400, 402), (399, 397, 398, 400), (397, 395, 396, 398), (395, 393, 394, 396), (393, 391, 392, 394), (391, 389, 390, 392), (389, 387, 388, 390), (387, 385, 386, 388), (385, 383, 384, 386), (383, 381, 382, 384), (381, 379, 380, 382), (379, 377, 378, 380), (377, 375, 376, 378), (375, 373, 374, 376), (373, 371, 372, 374), (371, 369, 370, 372), (369, 367, 368, 370), (367, 365, 366, 368), (365, 363, 364, 366), (363, 361, 362, 364), (361, 359, 360, 362), (359, 357, 358, 360), (357, 355, 356, 358), (355, 353, 354, 356), (353, 351, 352, 354), (351, 349, 350, 352), (349, 347, 348, 350), (347, 345, 346, 348), (345, 343, 344, 346), (343, 341, 342, 344), (341, 339, 340, 342), (339, 337, 338, 340), (337, 335, 336, 338), (335, 333, 334, 336), (333, 331, 332, 334), (331, 329, 330, 332), (329, 327, 328, 330), (327, 326, 325, 328), (327, 329, 461, 458), (459, 456, 457, 460), (460, 457, 455, 458), (462, 459, 460, 463), (463, 460, 458, 461), (465, 462, 463, 466), (466, 463, 461, 464), (468, 465, 466, 469), (469, 466, 464, 467), (471, 468, 469, 472), (472, 469, 467, 470), (474, 471, 472, 475), (475, 472, 470, 473), (477, 474, 475, 478), (478, 475, 473, 476), (480, 477, 478, 481), (481, 478, 476, 479), (483, 480, 481, 484), (484, 481, 479, 482), (486, 483, 484, 487), (487, 484, 482, 485), (489, 486, 487, 490), (490, 487, 485, 488), (492, 489, 490, 493), (493, 490, 488, 491), (495, 492, 493, 496), (496, 493, 491, 494), (498, 495, 496, 499), (499, 496, 494, 497), (501, 498, 499, 502), (502, 499, 497, 500), (504, 501, 502, 505), (505, 502, 500, 503), (507, 504, 505, 508), (508, 505, 503, 506), (510, 507, 508, 511), (511, 508, 506, 509), (513, 510, 511, 514), (514, 511, 509, 512), (516, 513, 514, 517), (517, 514, 512, 515), (519, 516, 517, 520), (520, 517, 515, 518), (522, 519, 520, 523), (523, 520, 518, 521), (525, 522, 523, 526), (526, 523, 521, 524), (528, 525, 526, 529), (529, 526, 524, 527), (531, 528, 529, 532), (532, 529, 527, 530), (534, 531, 532, 535), (535, 532, 530, 533), (537, 534, 535, 538), (538, 535, 533, 536), (540, 537, 538, 541), (541, 538, 536, 539), (543, 540, 541, 544), (544, 541, 539, 542), (546, 543, 544, 547), (547, 544, 542, 545), (549, 546, 547, 550), (550, 547, 545, 548), (552, 549, 550, 553), (553, 550, 548, 551), (555, 552, 553, 556), (556, 553, 551, 554), (558, 555, 556, 559), (559, 556, 554, 557), (561, 558, 559, 562), (562, 559, 557, 560), (564, 561, 562, 565), (565, 562, 560, 563), (567, 564, 565, 568), (568, 565, 563, 566), (570, 567, 568, 571), (571, 568, 566, 569), (573, 570, 571, 574), (574, 571, 569, 572), (576, 573, 574, 577), (577, 574, 572, 575), (579, 576, 577, 580), (580, 577, 575, 578), (582, 579, 580, 583), (583, 580, 578, 581), (585, 582, 583, 586), (586, 583, 581, 584), (588, 585, 586, 589), (589, 586, 584, 587), (591, 588, 589, 592), (592, 589, 587, 590), (594, 591, 592, 595), (595, 592, 590, 593), (597, 594, 595, 598), (598, 595, 593, 596), (600, 597, 598, 601), (601, 598, 596, 599), (603, 600, 601, 604), (604, 601, 599, 602), (606, 603, 604, 607), (607, 604, 602, 605), (609, 606, 607, 610), (610, 607, 605, 608), (612, 609, 610, 613), (613, 610, 608, 611), (615, 612, 613, 616), (616, 613, 611, 614), (618, 615, 616, 619), (619, 616, 614, 617), (621, 618, 619, 622), (622, 619, 617, 620), (624, 621, 622, 625), (625, 622, 620, 623), (627, 624, 625, 628), (628, 625, 623, 626), (630, 627, 628, 631), (631, 628, 626, 629), (633, 630, 631, 634), (634, 631, 629, 632), (636, 633, 634, 637), (637, 634, 632, 635), (639, 636, 637, 640), (640, 637, 635, 638), (642, 639, 640, 643), (643, 640, 638, 641), (645, 642, 643, 646), (646, 643, 641, 644), (647, 645, 646, 649), (649, 646, 644, 648), (326, 327, 458, 455), (651, 653, 652, 650), (655, 651, 650, 654), (657, 655, 654, 656), (659, 657, 656, 658), (661, 659, 658, 660), (663, 661, 660, 662), (665, 663, 662, 664), (667, 665, 664, 666), (669, 667, 666, 668), (671, 669, 668, 670), (673, 671, 670, 672), (675, 673, 672, 674), (677, 675, 674, 676), (679, 677, 676, 678), (681, 679, 678, 680), (683, 681, 680, 682), (685, 683, 682, 684), (687, 685, 684, 686), (689, 687, 686, 688), (691, 689, 688, 690), (693, 691, 690, 692), (695, 693, 692, 694), (697, 695, 694, 696), (699, 697, 696, 698), (701, 699, 698, 700), (703, 701, 700, 702), (705, 703, 702, 704), (707, 705, 704, 706), (709, 707, 706, 708), (711, 709, 708, 710), (713, 711, 710, 712), (715, 713, 712, 714), (717, 715, 714, 716), (719, 717, 716, 718), (721, 719, 718, 720), (723, 721, 720, 722), (725, 723, 722, 724), (727, 725, 724, 726), (729, 727, 726, 728), (731, 729, 728, 730), (733, 731, 730, 732), (735, 733, 732, 734), (737, 735, 734, 736), (739, 737, 736, 738), (741, 739, 738, 740), (743, 741, 740, 742), (745, 743, 742, 744), (747, 745, 744, 746), (749, 747, 746, 748), (751, 749, 748, 750), (753, 751, 750, 752), (755, 753, 752, 754), (757, 755, 754, 756), (759, 757, 756, 758), (761, 759, 758, 760), (763, 761, 760, 762), (765, 763, 762, 764), (767, 765, 764, 766), (769, 767, 766, 768), (771, 769, 768, 770), (773, 771, 770, 772), (775, 773, 772, 774), (777, 775, 774, 776), (778, 777, 776, 779), (653, 651, 70, 65), (26, 25, 805, 806), (53, 52, 832, 833), (27, 26, 806, 807), (1, 0, 780, 781), (54, 53, 833, 834), (28, 27, 807, 808), (2, 1, 781, 782), (55, 54, 834, 835), (29, 28, 808, 809), (3, 2, 782, 783), (56, 55, 835, 836), (30, 29, 809, 810), (4, 3, 783, 784), (57, 56, 836, 837), (31, 30, 810, 811), (5, 4, 784, 785), (58, 57, 837, 838), (32, 31, 811, 812), (6, 5, 785, 786), (59, 58, 838, 839), (33, 32, 812, 813), (7, 6, 786, 787), (60, 59, 839, 840), (34, 33, 813, 814), (8, 7, 787, 788), (61, 60, 840, 841), (35, 34, 814, 815), (9, 8, 788, 789), (62, 61, 841, 842), (36, 35, 815, 816), (10, 9, 789, 790), (63, 62, 842, 843), (37, 36, 816, 817), (11, 10, 790, 791), (64, 63, 843, 844), (38, 37, 817, 818), (12, 11, 791, 792), (39, 38, 818, 819), (13, 12, 792, 793), (40, 39, 819, 820), (14, 13, 793, 794), (41, 40, 820, 821), (15, 14, 794, 795), (42, 41, 821, 822), (16, 15, 795, 796), (43, 42, 822, 823), (17, 16, 796, 797), (44, 43, 823, 824), (18, 17, 797, 798), (45, 44, 824, 825), (19, 18, 798, 799), (46, 45, 825, 826), (20, 19, 799, 800), (47, 46, 826, 827), (21, 20, 800, 801), (48, 47, 827, 828), (22, 21, 801, 802), (49, 48, 828, 829), (23, 22, 802, 803), (50, 49, 829, 830), (24, 23, 803, 804), (51, 50, 830, 831), (25, 24, 804, 805), (52, 51, 831, 832)])
_uv = me_circle_001.uv_layers.new(name='UVMap')
_uv.uv.foreach_set('vector', [1.452, -3.219, 1.583, -3.303, 1.679, -3.143, 1.555, -3.064, 0.1794, 0.3572, 0.1378, 0.2064, 0.3173, 0.1612, 0.3564, 0.3032, 1.583, -3.303, 1.719, -3.38, 1.806, -3.216, 1.679, -3.143, 0.1378, 0.2064, 0.1038, 0.05375, 0.2852, 0.01745, 0.3173, 0.1612, 1.719, -3.38, 1.858, -3.45, 1.937, -3.282, 1.806, -3.216, 0.1038, 0.05375, 0.07715, -0.1004, 0.2602, -0.1277, 0.2852, 0.01745, 2.903, 2.604, 2.748, 2.585, 2.775, 2.401, 2.921, 2.419, 1.858, -3.45, 2.0, -3.514, 2.071, -3.342, 1.937, -3.282, 0.07715, -0.1004, 0.0581, -0.2557, 0.2422, -0.274, 0.2602, -0.1277, 2.748, 2.585, 2.595, 2.559, 2.631, 2.376, 2.775, 2.401, 2.0, -3.514, 2.145, -3.57, 2.208, -3.395, 2.071, -3.342, 0.0581, -0.2557, 0.04665, -0.4118, 0.2315, -0.4209, 0.2422, -0.274, 2.595, 2.559, 2.443, 2.524, 2.488, 2.344, 2.631, 2.376, 2.145, -3.57, 2.293, -3.619, 2.347, -3.441, 2.208, -3.395, 0.04665, -0.4118, 0.04283, -0.5682, 0.2279, -0.5682, 0.2315, -0.4209, 2.443, 2.524, 2.293, 2.483, 2.347, 2.305, 2.488, 2.344, 2.293, -3.619, 2.443, -3.661, 2.488, -3.48, 2.347, -3.441, 0.04283, -0.5682, 0.04665, -0.7246, 0.2315, -0.7155, 0.2279, -0.5682, 2.293, 2.483, 2.145, 2.433, 2.208, 2.258, 2.347, 2.305, 2.443, -3.661, 2.595, -3.695, 2.631, -3.512, 2.488, -3.48, 0.04665, -0.7246, 0.0581, -0.8807, 0.2422, -0.8624, 0.2315, -0.7155, 2.145, 2.433, 2.0, 2.377, 2.071, 2.205, 2.208, 2.258, 2.595, -3.695, 2.748, -3.722, 2.775, -3.538, 2.631, -3.512, 0.0581, -0.8807, 0.07715, -1.036, 0.2602, -1.009, 0.2422, -0.8624, 2.0, 2.377, 1.858, 2.314, 1.937, 2.146, 2.071, 2.205, 2.748, -3.722, 2.903, -3.741, 2.921, -3.556, 2.775, -3.538, 0.07715, -1.036, 0.1038, -1.19, 0.2852, -1.154, 0.2602, -1.009, 1.858, 2.314, 1.719, 2.243, 1.806, 2.079, 1.937, 2.146, 2.903, -3.741, 3.058, -3.752, 3.067, -3.567, 2.921, -3.556, 0.1038, -1.19, 0.1378, -1.343, 0.3173, -1.298, 0.2852, -1.154, 1.719, 2.243, 1.583, 2.166, 1.679, 2.007, 1.806, 2.079, 3.058, -3.752, 3.208, -3.756, 3.213, -3.57, 3.067, -3.567, 0.1378, -1.343, 0.1794, -1.494, 0.3564, -1.44, 0.3173, -1.298, 1.583, 2.166, 1.452, 2.083, 1.555, 1.928, 1.679, 2.007, 0.1794, -1.494, 0.2282, -1.642, 0.4024, -1.58, 0.3564, -1.44, 1.452, 2.083, 1.325, 1.992, 1.435, 1.843, 1.555, 1.928, 0.2282, -1.642, 0.2842, -1.788, 0.4551, -1.717, 0.4024, -1.58, 1.325, 1.992, 1.202, 1.896, 1.319, 1.752, 1.435, 1.843, 0.2842, -1.788, 0.3472, -1.931, 0.5145, -1.852, 0.4551, -1.717, 1.202, 1.896, 1.084, 1.794, 1.208, 1.656, 1.319, 1.752, 0.3472, -1.931, 0.4172, -2.071, 0.5804, -1.983, 0.5145, -1.852, 1.084, 1.794, 0.9715, 1.686, 1.102, 1.555, 1.208, 1.656, 0.4172, -2.071, 0.4939, -2.207, 0.6526, -2.112, 0.5804, -1.983, 0.9715, 1.686, 0.8642, 1.573, 1.001, 1.448, 1.102, 1.555, 0.4939, -2.207, 0.5772, -2.339, 0.731, -2.236, 0.6526, -2.112, 0.8642, 1.573, 0.7625, 1.454, 0.9056, 1.336, 1.001, 1.448, 0.5772, -2.339, 0.6668, -2.467, 0.8154, -2.356, 0.731, -2.236, 0.7625, 1.454, 0.6668, 1.331, 0.8154, 1.22, 0.9056, 1.336, 0.6668, -2.467, 0.7625, -2.591, 0.9056, -2.473, 0.8154, -2.356, 0.6668, 1.331, 0.5772, 1.203, 0.731, 1.1, 0.8154, 1.22, 0.7625, -2.591, 0.8642, -2.709, 1.001, -2.584, 0.9056, -2.473, 0.5772, 1.203, 0.4939, 1.071, 0.6526, 0.9751, 0.731, 1.1, 0.8642, -2.709, 0.9715, -2.822, 1.102, -2.691, 1.001, -2.584, 0.4939, 1.071, 0.4172, 0.9346, 0.5804, 0.8469, 0.6526, 0.9751, 0.9715, -2.822, 1.084, -2.93, 1.208, -2.793, 1.102, -2.691, 0.4172, 0.9346, 0.3472, 0.7948, 0.5145, 0.7153, 0.5804, 0.8469, 1.084, -2.93, 1.202, -3.033, 1.319, -2.889, 1.208, -2.793, 0.3472, 0.7948, 0.2842, 0.6518, 0.4551, 0.5806, 0.5145, 0.7153, 1.202, -3.033, 1.325, -3.129, 1.435, -2.979, 1.319, -2.889, 0.2842, 0.6518, 0.2282, 0.5058, 0.4024, 0.4431, 0.4551, 0.5806, 1.325, -3.129, 1.452, -3.219, 1.555, -3.064, 1.435, -2.979, 0.2282, 0.5058, 0.1794, 0.3572, 0.3564, 0.3032, 0.4024, 0.4431, 3.334, 2.556, 3.334, 2.689, 3.267, 2.69, 3.267, 2.556, 3.334, 2.421, 3.334, 2.556, 3.267, 2.556, 3.267, 2.421, 3.334, 2.29, 3.334, 2.421, 3.267, 2.421, 3.267, 2.291, 3.334, 2.164, 3.334, 2.29, 3.267, 2.291, 3.267, 2.164, 3.334, 2.043, 3.334, 2.164, 3.267, 2.164, 3.267, 2.043, 3.334, 1.927, 3.334, 2.043, 3.267, 2.043, 3.267, 1.927, 3.334, 1.816, 3.334, 1.927, 3.267, 1.927, 3.267, 1.816, 3.553, 0.7051, 3.576, 0.8225, 3.51, 0.8228, 3.488, 0.7054, 3.532, 0.5826, 3.553, 0.7051, 3.488, 0.7054, 3.466, 0.5829, 3.511, 0.4552, 3.532, 0.5826, 3.466, 0.5829, 3.446, 0.4556, 3.492, 0.3235, 3.511, 0.4552, 3.446, 0.4556, 3.427, 0.3238, 3.475, 0.1875, 3.492, 0.3235, 3.427, 0.3238, 3.409, 0.1878, 3.459, 0.04767, 3.475, 0.1875, 3.409, 0.1878, 3.393, 0.048, 3.444, -0.09564, 3.459, 0.04767, 3.393, 0.048, 3.378, -0.09531, 3.431, -0.2421, 3.444, -0.09564, 3.378, -0.09531, 3.365, -0.2418, 3.419, -0.3914, 3.431, -0.2421, 3.365, -0.2418, 3.353, -0.3911, 3.409, -0.5432, 3.419, -0.3914, 3.353, -0.3911, 3.343, -0.5428, 3.4, -0.697, 3.409, -0.5432, 3.343, -0.5428, 3.334, -0.6967, 3.393, -0.8525, 3.4, -0.697, 3.334, -0.6967, 3.327, -0.8522, 3.387, -1.009, 3.393, -0.8525, 3.327, -0.8522, 3.321, -1.009, 3.383, -1.167, 3.387, -1.009, 3.321, -1.009, 3.317, -1.167, 3.381, -1.326, 3.383, -1.167, 3.317, -1.167, 3.315, -1.325, 3.38, -1.484, 3.381, -1.326, 3.315, -1.325, 3.314, -1.484, 3.381, -1.643, 3.38, -1.484, 3.314, -1.484, 3.315, -1.642, 3.383, -1.801, 3.381, -1.643, 3.315, -1.642, 3.317, -1.8, 3.387, -1.958, 3.383, -1.801, 3.317, -1.8, 3.321, -1.957, 3.393, -2.113, 3.387, -1.958, 3.321, -1.957, 3.327, -2.113, 3.4, -2.267, 3.393, -2.113, 3.327, -2.113, 3.334, -2.267, 3.409, -2.419, 3.4, -2.267, 3.334, -2.267, 3.343, -2.419, 3.419, -2.568, 3.409, -2.419, 3.343, -2.419, 3.353, -2.568, 3.431, -2.715, 3.419, -2.568, 3.353, -2.568, 3.365, -2.715, 3.444, -2.858, 3.431, -2.715, 3.365, -2.715, 3.378, -2.858, 3.459, -2.998, 3.444, -2.858, 3.378, -2.858, 3.393, -2.998, 3.475, -3.134, 3.459, -2.998, 3.393, -2.998, 3.409, -3.134, 3.492, -3.266, 3.475, -3.134, 3.409, -3.134, 3.427, -3.266, 3.511, -3.394, 3.492, -3.266, 3.427, -3.266, 3.446, -3.394, 3.532, -3.517, 3.511, -3.394, 3.446, -3.394, 3.466, -3.516, 3.553, -3.634, 3.532, -3.517, 3.466, -3.516, 3.488, -3.634, 3.576, -3.747, 3.553, -3.634, 3.488, -3.634, 3.51, -3.746, 4.153, 3.928, 4.172, 4.044, 4.107, 4.043, 4.087, 3.926, 4.135, 3.806, 4.153, 3.928, 4.087, 3.926, 4.069, 3.804, 4.118, 3.679, 4.135, 3.806, 4.069, 3.804, 4.052, 3.678, 4.103, 3.547, 4.118, 3.679, 4.052, 3.678, 4.037, 3.546, 4.088, 3.412, 4.103, 3.547, 4.037, 3.546, 4.023, 3.411, 4.076, 3.272, 4.088, 3.412, 4.023, 3.411, 4.01, 3.271, 4.065, 3.129, 4.076, 3.272, 4.01, 3.271, 3.999, 3.128, 4.055, 2.983, 4.065, 3.129, 3.999, 3.128, 3.989, 2.982, 4.047, 2.834, 4.055, 2.983, 3.989, 2.982, 3.981, 2.833, 4.04, 2.683, 4.047, 2.834, 3.981, 2.833, 3.974, 2.681, 4.035, 2.529, 4.04, 2.683, 3.974, 2.681, 3.969, 2.528, 4.031, 2.374, 4.035, 2.529, 3.969, 2.528, 3.965, 2.372, 4.029, 2.217, 4.031, 2.374, 3.965, 2.372, 3.963, 2.216, 4.028, 2.059, 4.029, 2.217, 3.963, 2.216, 3.963, 2.058, 4.029, 1.901, 4.028, 2.059, 3.963, 2.058, 3.964, 1.9, 4.032, 1.742, 4.029, 1.901, 3.964, 1.9, 3.966, 1.741, 4.036, 1.584, 4.032, 1.742, 3.966, 1.741, 3.97, 1.583, 4.042, 1.426, 4.036, 1.584, 3.97, 1.583, 3.976, 1.425, 4.049, 1.269, 4.042, 1.426, 3.976, 1.425, 3.983, 1.268, 4.057, 1.113, 4.049, 1.269, 3.983, 1.268, 3.992, 1.112, 4.068, 0.959, 4.057, 1.113, 3.992, 1.112, 4.002, 0.9578, 4.079, 0.807, 4.068, 0.959, 4.002, 0.9578, 4.014, 0.8058, 4.092, 0.6574, 4.079, 0.807, 4.014, 0.8058, 4.027, 0.6562, 4.107, 0.5105, 4.092, 0.6574, 4.027, 0.6562, 4.041, 0.5093, 4.122, 0.3726, 4.107, 0.5105, 4.041, 0.5093, 4.056, 0.3715, 3.284, 1.517, 3.285, 1.372, 3.452, 1.351, 3.451, 1.496, 3.647, -2.917, 3.647, -3.068, 3.819, -3.068, 3.819, -2.917, -0.1726, 3.193, -0.3408, 3.181, -0.3292, 3.063, -0.1668, 3.075, -2.046, -3.034, -1.908, -3.132, -1.843, -3.034, -1.976, -2.939, -2.179, -2.93, -2.046, -3.034, -1.976, -2.939, -2.105, -2.839, 3.647, -3.068, 3.647, -3.215, 3.819, -3.215, 3.819, -3.068, -2.307, -2.82, -2.179, -2.93, -2.105, -2.839, -2.228, -2.732, 3.647, -3.215, 3.647, -3.358, 3.819, -3.358, 3.819, -3.215, -2.429, -2.703, -2.307, -2.82, -2.228, -2.732, -2.346, -2.619, 3.647, -3.358, 3.647, -3.496, 3.819, -3.496, 3.819, -3.358, -2.546, -2.58, -2.429, -2.703, -2.346, -2.619, -2.459, -2.501, 3.647, -3.496, 3.647, -3.629, 3.819, -3.629, 3.819, -3.496, -2.656, -2.452, -2.546, -2.58, -2.459, -2.501, -2.565, -2.377, 3.647, -3.629, 3.647, -3.756, 3.819, -3.756, 3.819, -3.629, -2.76, -2.318, -2.656, -2.452, -2.565, -2.377, -2.665, -2.248, 3.939, 0.3476, 3.939, 0.2246, 4.111, 0.2247, 4.112, 0.3477, -2.857, -2.179, -2.76, -2.318, -2.665, -2.248, -2.759, -2.114, 3.939, 0.2246, 3.938, 0.09597, 4.11, 0.09606, 4.111, 0.2247, -2.947, -2.036, -2.857, -2.179, -2.759, -2.114, -2.847, -1.975, 3.938, 0.09597, 3.938, -0.03811, 4.11, -0.03802, 4.11, 0.09606, -3.031, -1.889, -2.947, -2.036, -2.847, -1.975, -2.927, -1.833, 3.938, -0.03811, 3.937, -0.1773, 4.109, -0.1772, 4.11, -0.03802, -3.107, -1.737, -3.031, -1.889, -2.927, -1.833, -3.0, -1.687, 3.937, -0.1773, 3.937, -0.3213, 4.109, -0.3212, 4.109, -0.1772, -3.175, -1.582, -3.107, -1.737, -3.0, -1.687, -3.066, -1.537, 3.937, -0.3213, 3.936, -0.4696, 4.108, -0.4695, 4.109, -0.3212, -3.236, -1.424, -3.175, -1.582, -3.066, -1.537, -3.125, -1.384, 3.936, -0.4696, 3.936, -0.6221, 4.108, -0.622, 4.108, -0.4695, -3.289, -1.263, -3.236, -1.424, -3.125, -1.384, -3.176, -1.229, 3.936, -0.6221, 3.935, -0.7782, 4.108, -0.7781, 4.108, -0.622, -3.334, -1.1, -3.289, -1.263, -3.176, -1.229, -3.22, -1.071, 3.935, -0.7782, 3.935, -0.9377, 4.107, -0.9376, 4.108, -0.7781, -3.371, -0.9344, -3.334, -1.1, -3.22, -1.071, -3.256, -0.9112, 3.935, -0.9377, 3.935, -1.1, 4.107, -1.1, 4.107, -0.9376, -3.4, -0.7673, -3.371, -0.9344, -3.256, -0.9112, -3.284, -0.7499, 3.935, -1.1, 3.935, -1.265, 4.107, -1.265, 4.107, -1.1, -3.421, -0.599, -3.4, -0.7673, -3.284, -0.7499, -3.304, -0.5873, 3.935, -1.265, 3.934, -1.432, 4.107, -1.432, 4.107, -1.265, -3.433, -0.4299, -3.421, -0.599, -3.304, -0.5873, -3.316, -0.424, 3.934, -1.432, 3.934, -1.601, 4.107, -1.601, 4.107, -1.432, -3.438, -0.2604, -3.433, -0.4299, -3.316, -0.424, -3.32, -0.2603, 3.934, -1.601, 3.934, -1.771, 4.107, -1.771, 4.107, -1.601, -3.434, -0.09082, -3.438, -0.2604, -3.32, -0.2603, -3.316, -0.09653, 3.934, -1.771, 3.934, -1.942, 4.107, -1.942, 4.107, -1.771, -3.421, 0.07831, -3.434, -0.09082, -3.316, -0.09653, -3.304, 0.06682, 3.934, -1.942, 3.934, -2.114, 4.107, -2.114, 4.107, -1.942, 3.285, 1.666, 3.284, 1.517, 3.451, 1.496, 3.452, 1.645, -3.401, 0.2466, -3.421, 0.07831, -3.304, 0.06682, -3.285, 0.2294, 3.934, -2.114, 3.934, -2.285, 4.107, -2.285, 4.107, -2.114, 3.285, 1.372, 3.288, 1.232, 3.455, 1.211, 3.452, 1.351, -3.372, 0.4138, -3.401, 0.2466, -3.285, 0.2294, -3.257, 0.3908, 3.934, -2.285, 3.935, -2.457, 4.107, -2.457, 4.107, -2.285, 3.288, 1.232, 3.292, 1.096, 3.46, 1.075, 3.455, 1.211, -3.335, 0.5792, -3.372, 0.4138, -3.257, 0.3908, -3.221, 0.5506, 3.935, -2.457, 3.935, -2.628, 4.107, -2.627, 4.107, -2.457, 3.292, 1.096, 3.299, 0.9662, 3.467, 0.9453, 3.46, 1.075, -3.29, 0.7427, -3.335, 0.5792, -3.221, 0.5506, -3.178, 0.7085, 3.935, -2.628, 3.935, -2.797, 4.107, -2.797, 4.107, -2.627, 3.647, 1.19, 3.647, 1.069, 3.819, 1.069, 3.819, 1.19, -3.238, 0.9038, -3.29, 0.7427, -3.178, 0.7085, -3.127, 0.8641, -0.9964, -3.565, -0.8338, -3.61, -0.8053, -3.495, -0.9623, -3.452, -1.161, 2.995, -1.319, 2.933, -1.274, 2.824, -1.122, 2.883, -3.177, 1.062, -3.238, 0.9038, -3.127, 0.8641, -3.068, 1.017, -0.6692, -3.647, -0.503, -3.676, -0.4858, -3.559, -0.6463, -3.531, -1.473, 2.865, -1.624, 2.788, -1.568, 2.684, -1.423, 2.758, -1.908, -3.132, -1.766, -3.223, -1.705, -3.121, -1.843, -3.034, 3.647, -2.762, 3.647, -2.917, 3.819, -2.917, 3.819, -2.762, -1.766, -3.223, -1.619, -3.306, -1.564, -3.202, -1.705, -3.121, -0.3408, 3.181, -0.5082, 3.16, -0.4908, 3.043, -0.3292, 3.063, 3.647, -2.603, 3.647, -2.762, 3.819, -2.762, 3.819, -2.603, -1.619, -3.306, -1.468, -3.382, -1.418, -3.275, -1.564, -3.202, -0.5082, 3.16, -0.6743, 3.13, -0.6513, 3.015, -0.4908, 3.043, 3.287, 1.807, 3.285, 1.666, 3.452, 1.645, 3.455, 1.786, 3.647, -2.441, 3.647, -2.603, 3.819, -2.603, 3.819, -2.441, -1.468, -3.382, -1.314, -3.451, -1.269, -3.342, -1.418, -3.275, -0.6743, 3.13, -0.8389, 3.093, -0.8102, 2.979, -0.6513, 3.015, 3.647, -2.277, 3.647, -2.441, 3.819, -2.441, 3.819, -2.277, -1.314, -3.451, -1.157, -3.512, -1.117, -3.4, -1.269, -3.342, -0.8389, 3.093, -1.001, 3.048, -0.9672, 2.935, -0.8102, 2.979, 3.647, -2.11, 3.647, -2.277, 3.819, -2.277, 3.819, -2.11, -1.157, -3.512, -0.9964, -3.565, -0.9623, -3.452, -1.117, -3.4, -1.001, 3.048, -1.161, 2.995, -1.122, 2.883, -0.9672, 2.935, 3.647, -1.942, 3.647, -2.11, 3.819, -2.11, 3.819, -1.942, 3.935, -2.965, 3.936, -3.131, 4.108, -3.131, 4.108, -2.965, 3.647, 0.9414, 3.647, 0.8087, 3.819, 0.8087, 3.819, 0.9414, 3.647, -1.772, 3.647, -1.942, 3.819, -1.942, 3.819, -1.772, -0.8338, -3.61, -0.6692, -3.647, -0.6463, -3.531, -0.8053, -3.495, -1.319, 2.933, -1.473, 2.865, -1.423, 2.758, -1.274, 2.824, 3.647, -1.601, 3.647, -1.772, 3.819, -1.772, 3.819, -1.601, -0.503, -3.676, -0.3356, -3.696, -0.3241, -3.579, -0.4858, -3.559, -1.624, 2.788, -1.77, 2.704, -1.71, 2.603, -1.568, 2.684, 3.647, -1.43, 3.647, -1.601, 3.819, -1.601, 3.819, -1.43, -0.3356, -3.696, -0.1674, -3.709, -0.1617, -3.591, -0.3241, -3.579, -1.77, 2.704, -1.913, 2.614, -1.847, 2.515, -1.71, 2.603, 3.647, -1.258, 3.647, -1.43, 3.819, -1.43, 3.819, -1.258, -0.1674, -3.709, -0.01073, -3.713, -0.007935, -3.595, -0.1617, -3.591, -1.913, 2.614, -2.05, 2.516, -1.98, 2.421, -1.847, 2.515, 3.647, -1.086, 3.647, -1.258, 3.819, -1.258, 3.819, -1.086, -2.05, 2.516, -2.183, 2.411, -2.109, 2.32, -1.98, 2.421, 3.647, -0.9155, 3.647, -1.086, 3.819, -1.086, 3.819, -0.9155, -2.183, 2.411, -2.311, 2.301, -2.232, 2.213, -2.109, 2.32, 3.647, -0.7456, 3.647, -0.9155, 3.819, -0.9155, 3.819, -0.7456, -2.311, 2.301, -2.433, 2.184, -2.35, 2.1, -2.232, 2.213, 3.647, -0.5772, 3.647, -0.7456, 3.819, -0.7456, 3.819, -0.5772, 3.647, -0.2463, 3.647, -0.4107, 3.819, -0.4107, 3.819, -0.2463, 3.647, -0.4107, 3.647, -0.5772, 3.819, -0.5772, 3.819, -0.4107, -2.433, 2.184, -2.549, 2.061, -2.462, 1.981, -2.35, 2.1, 3.647, -0.08464, 3.647, -0.2463, 3.819, -0.2463, 3.819, -0.08464, -2.549, 2.061, -2.659, 1.932, -2.568, 1.857, -2.462, 1.981, 3.647, 0.07401, 3.647, -0.08464, 3.819, -0.08464, 3.819, 0.07401, -2.659, 1.932, -2.763, 1.798, -2.668, 1.728, -2.568, 1.857, 3.647, 0.2292, 3.647, 0.07401, 3.819, 0.07401, 3.819, 0.2292, -2.763, 1.798, -2.86, 1.66, -2.762, 1.594, -2.668, 1.728, 3.647, 0.3807, 3.647, 0.2292, 3.819, 0.2292, 3.819, 0.3807, 3.937, -3.614, 3.937, -3.756, 4.11, -3.756, 4.109, -3.613, -2.86, 1.66, -2.95, 1.516, -2.849, 1.456, -2.762, 1.594, 3.647, 0.528, 3.647, 0.3807, 3.819, 0.3807, 3.819, 0.528, 3.937, -3.456, 3.937, -3.614, 4.109, -3.613, 4.109, -3.456, -2.95, 1.516, -3.033, 1.369, -2.929, 1.313, -2.849, 1.456, 3.647, 0.6707, 3.647, 0.528, 3.819, 0.528, 3.819, 0.6707, 3.936, -3.295, 3.937, -3.456, 4.109, -3.456, 4.108, -3.295, -3.033, 1.369, -3.109, 1.217, -3.003, 1.167, -2.929, 1.313, 3.647, 0.8087, 3.647, 0.6707, 3.819, 0.6707, 3.819, 0.8087, 3.936, -3.131, 3.936, -3.295, 4.108, -3.295, 4.108, -3.131, -3.109, 1.217, -3.177, 1.062, -3.068, 1.017, -3.003, 1.167, 3.647, 1.069, 3.647, 0.9414, 3.819, 0.9414, 3.819, 1.069, 3.935, -2.797, 3.935, -2.965, 4.108, -2.965, 4.107, -2.797, 4.056, 0.3715, 4.041, 0.5093, 3.987, 0.5027, 4.002, 0.3646, 4.002, 0.3646, 3.987, 0.5027, 3.943, 0.4867, 3.958, 0.3477, -0.005221, -3.542, -0.1577, -3.538, -0.1617, -3.591, -0.007935, -3.595, 4.041, 0.5093, 4.027, 0.6562, 3.973, 0.6503, 3.987, 0.5027, 3.987, 0.5027, 3.973, 0.6503, 3.928, 0.6359, 3.943, 0.4867, -0.1577, -3.538, -0.3176, -3.527, -0.3241, -3.579, -0.1617, -3.591, 4.027, 0.6562, 4.014, 0.8058, 3.96, 0.8005, 3.973, 0.6503, 3.973, 0.6503, 3.96, 0.8005, 3.915, 0.788, 3.928, 0.6359, -0.3176, -3.527, -0.4767, -3.507, -0.4858, -3.559, -0.3241, -3.579, 4.014, 0.8058, 4.002, 0.9578, 3.948, 0.9532, 3.96, 0.8005, 3.96, 0.8005, 3.948, 0.9532, 3.903, 0.9425, 3.915, 0.788, -0.4767, -3.507, -0.6347, -3.479, -0.6463, -3.531, -0.4858, -3.559, 4.002, 0.9578, 3.992, 1.112, 3.938, 1.108, 3.948, 0.9532, 3.948, 0.9532, 3.938, 1.108, 3.893, 1.099, 3.903, 0.9425, -0.6347, -3.479, -0.7912, -3.444, -0.8053, -3.495, -0.6463, -3.531, 3.992, 1.112, 3.983, 1.268, 3.929, 1.264, 3.938, 1.108, 3.938, 1.108, 3.929, 1.264, 3.884, 1.257, 3.893, 1.099, -0.7912, -3.444, -0.9457, -3.401, -0.9623, -3.452, -0.8053, -3.495, 3.983, 1.268, 3.976, 1.425, 3.922, 1.422, 3.929, 1.264, 3.929, 1.264, 3.922, 1.422, 3.876, 1.417, 3.884, 1.257, -0.9457, -3.401, -1.098, -3.351, -1.117, -3.4, -0.9623, -3.452, 3.976, 1.425, 3.97, 1.583, 3.916, 1.581, 3.922, 1.422, 3.922, 1.422, 3.916, 1.581, 3.871, 1.577, 3.876, 1.417, -1.098, -3.351, -1.248, -3.293, -1.269, -3.342, -1.117, -3.4, 3.97, 1.583, 3.966, 1.741, 3.912, 1.74, 3.916, 1.581, 3.916, 1.581, 3.912, 1.74, 3.866, 1.738, 3.871, 1.577, -1.248, -3.293, -1.394, -3.228, -1.418, -3.275, -1.269, -3.342, 3.966, 1.741, 3.964, 1.9, 3.909, 1.899, 3.912, 1.74, 3.912, 1.74, 3.909, 1.899, 3.864, 1.9, 3.866, 1.738, -1.394, -3.228, -1.537, -3.155, -1.564, -3.202, -1.418, -3.275, 3.964, 1.9, 3.963, 2.058, 3.908, 2.058, 3.909, 1.899, 3.909, 1.899, 3.908, 2.058, 3.863, 2.061, 3.864, 1.9, -1.537, -3.155, -1.677, -3.076, -1.705, -3.121, -1.564, -3.202, 3.963, 2.058, 3.963, 2.216, 3.909, 2.217, 3.908, 2.058, 3.908, 2.058, 3.909, 2.217, 3.863, 2.221, 3.863, 2.061, -1.677, -3.076, -1.813, -2.99, -1.843, -3.034, -1.705, -3.121, 3.963, 2.216, 3.965, 2.372, 3.911, 2.374, 3.909, 2.217, 3.909, 2.217, 3.911, 2.374, 3.866, 2.38, 3.863, 2.221, -1.813, -2.99, -1.944, -2.897, -1.976, -2.939, -1.843, -3.034, 3.965, 2.372, 3.969, 2.528, 3.915, 2.53, 3.911, 2.374, 3.911, 2.374, 3.915, 2.53, 3.869, 2.538, 3.866, 2.38, -1.944, -2.897, -2.07, -2.798, -2.105, -2.839, -1.976, -2.939, 3.969, 2.528, 3.974, 2.681, 3.92, 2.684, 3.915, 2.53, 3.915, 2.53, 3.92, 2.684, 3.875, 2.694, 3.869, 2.538, -2.07, -2.798, -2.192, -2.693, -2.228, -2.732, -2.105, -2.839, 3.974, 2.681, 3.981, 2.833, 3.927, 2.837, 3.92, 2.684, 3.92, 2.684, 3.927, 2.837, 3.881, 2.848, 3.875, 2.694, -2.192, -2.693, -2.308, -2.582, -2.346, -2.619, -2.228, -2.732, 3.981, 2.833, 3.989, 2.982, 3.935, 2.986, 3.927, 2.837, 3.927, 2.837, 3.935, 2.986, 3.89, 3.0, 3.881, 2.848, -2.308, -2.582, -2.418, -2.465, -2.459, -2.501, -2.346, -2.619, 3.989, 2.982, 3.999, 3.128, 3.945, 3.133, 3.935, 2.986, 3.935, 2.986, 3.945, 3.133, 3.9, 3.148, 3.89, 3.0, -2.418, -2.465, -2.523, -2.343, -2.565, -2.377, -2.459, -2.501, 3.999, 3.128, 4.01, 3.271, 3.956, 3.277, 3.945, 3.133, 3.945, 3.133, 3.956, 3.277, 3.911, 3.293, 3.9, 3.148, -2.523, -2.343, -2.622, -2.216, -2.665, -2.248, -2.565, -2.377, 4.01, 3.271, 4.023, 3.411, 3.969, 3.417, 3.956, 3.277, -2.587, -2.193, -2.679, -2.063, -2.714, -2.084, -2.622, -2.216, -2.622, -2.216, -2.714, -2.084, -2.759, -2.114, -2.665, -2.248, 4.023, 3.411, 4.037, 3.546, 3.983, 3.553, 3.969, 3.417, -2.679, -2.063, -2.763, -1.929, -2.8, -1.948, -2.714, -2.084, -2.714, -2.084, -2.8, -1.948, -2.847, -1.975, -2.759, -2.114, 4.037, 3.546, 4.052, 3.678, 3.999, 3.685, 3.983, 3.553, -2.763, -1.929, -2.842, -1.79, -2.879, -1.808, -2.8, -1.948, -2.8, -1.948, -2.879, -1.808, -2.927, -1.833, -2.847, -1.975, 4.052, 3.678, 4.069, 3.804, 4.015, 3.812, 3.999, 3.685, -2.842, -1.79, -2.913, -1.648, -2.952, -1.664, -2.879, -1.808, -2.879, -1.808, -2.952, -1.664, -3.0, -1.687, -2.927, -1.833, 4.069, 3.804, 4.087, 3.926, 4.034, 3.935, 4.015, 3.812, -2.913, -1.648, -2.977, -1.502, -3.017, -1.517, -2.952, -1.664, -2.952, -1.664, -3.017, -1.517, -3.066, -1.537, -3.0, -1.687, 4.087, 3.926, 4.107, 4.043, 4.053, 4.052, 4.034, 3.935, -2.977, -1.502, -3.034, -1.354, -3.075, -1.367, -3.017, -1.517, -3.017, -1.517, -3.075, -1.367, -3.125, -1.384, -3.066, -1.537, 3.51, -3.746, 3.488, -3.634, 3.434, -3.643, 3.457, -3.756, -3.034, -1.354, -3.084, -1.202, -3.125, -1.213, -3.075, -1.367, -3.075, -1.367, -3.125, -1.213, -3.176, -1.229, -3.125, -1.384, 3.488, -3.634, 3.466, -3.516, 3.412, -3.525, 3.434, -3.643, -3.084, -1.202, -3.127, -1.049, -3.168, -1.058, -3.125, -1.213, -3.125, -1.213, -3.168, -1.058, -3.22, -1.071, -3.176, -1.229, 3.466, -3.516, 3.446, -3.394, 3.392, -3.402, 3.412, -3.525, -3.127, -1.049, -3.161, -0.8934, -3.203, -0.9009, -3.168, -1.058, -3.168, -1.058, -3.203, -0.9009, -3.256, -0.9112, -3.22, -1.071, 3.446, -3.394, 3.427, -3.266, 3.373, -3.274, 3.392, -3.402, -3.161, -0.8934, -3.189, -0.7364, -3.231, -0.7421, -3.203, -0.9009, -3.203, -0.9009, -3.231, -0.7421, -3.284, -0.7499, -3.256, -0.9112, 3.427, -3.266, 3.409, -3.134, 3.355, -3.141, 3.373, -3.274, -3.189, -0.7364, -3.208, -0.5783, -3.25, -0.5821, -3.231, -0.7421, -3.231, -0.7421, -3.25, -0.5821, -3.304, -0.5873, -3.284, -0.7499, 3.409, -3.134, 3.393, -2.998, 3.339, -3.005, 3.355, -3.141, -3.208, -0.5783, -3.22, -0.4194, -3.262, -0.4214, -3.25, -0.5821, -3.25, -0.5821, -3.262, -0.4214, -3.316, -0.424, -3.304, -0.5873, 3.393, -2.998, 3.378, -2.858, 3.324, -2.864, 3.339, -3.005, -3.22, -0.4194, -3.224, -0.2602, -3.266, -0.2602, -3.262, -0.4214, -3.262, -0.4214, -3.266, -0.2602, -3.32, -0.2603, -3.316, -0.424, 3.378, -2.858, 3.365, -2.715, 3.311, -2.72, 3.324, -2.864, -3.224, -0.2602, -3.22, -0.1009, -3.262, -0.09907, -3.266, -0.2602, -3.266, -0.2602, -3.262, -0.09907, -3.316, -0.09653, -3.32, -0.2603, 3.365, -2.715, 3.353, -2.568, 3.299, -2.573, 3.311, -2.72, 3.311, -2.72, 3.299, -2.573, 3.254, -2.586, 3.266, -2.735, -3.262, -0.09907, -3.251, 0.06171, -3.304, 0.06682, -3.316, -0.09653, 3.353, -2.568, 3.343, -2.419, 3.289, -2.423, 3.299, -2.573, 3.299, -2.573, 3.289, -2.423, 3.244, -2.435, 3.254, -2.586, -3.251, 0.06171, -3.231, 0.2217, -3.285, 0.2294, -3.304, 0.06682, 3.343, -2.419, 3.334, -2.267, 3.28, -2.27, 3.289, -2.423, 3.289, -2.423, 3.28, -2.27, 3.235, -2.28, 3.244, -2.435, -3.231, 0.2217, -3.204, 0.3806, -3.257, 0.3908, -3.285, 0.2294, 3.334, -2.267, 3.327, -2.113, 3.273, -2.116, 3.28, -2.27, 3.28, -2.27, 3.273, -2.116, 3.227, -2.124, 3.235, -2.28, -3.204, 0.3806, -3.169, 0.5379, -3.221, 0.5506, -3.257, 0.3908, 3.327, -2.113, 3.321, -1.957, 3.267, -1.959, 3.273, -2.116, 3.273, -2.116, 3.267, -1.959, 3.222, -1.966, 3.227, -2.124, -3.169, 0.5379, -3.126, 0.6933, -3.178, 0.7085, -3.221, 0.5506, 3.321, -1.957, 3.317, -1.8, 3.263, -1.802, 3.267, -1.959, 3.267, -1.959, 3.263, -1.802, 3.218, -1.806, 3.222, -1.966, -3.126, 0.6933, -3.076, 0.8464, -3.127, 0.8641, -3.178, 0.7085, 3.317, -1.8, 3.315, -1.642, 3.261, -1.643, 3.263, -1.802, 3.263, -1.802, 3.261, -1.643, 3.215, -1.646, 3.218, -1.806, -3.076, 0.8464, -3.019, 0.9968, -3.068, 1.017, -3.127, 0.8641, 3.315, -1.642, 3.314, -1.484, 3.26, -1.484, 3.261, -1.643, 3.261, -1.643, 3.26, -1.484, 3.214, -1.485, 3.215, -1.646, -3.019, 0.9968, -2.954, 1.144, -3.003, 1.167, -3.068, 1.017, 3.314, -1.484, 3.315, -1.325, 3.261, -1.325, 3.26, -1.484, 3.26, -1.484, 3.261, -1.325, 3.215, -1.324, 3.214, -1.485, -2.954, 1.144, -2.882, 1.288, -2.929, 1.313, -3.003, 1.167, 3.315, -1.325, 3.317, -1.167, 3.263, -1.166, 3.261, -1.325, 3.261, -1.325, 3.263, -1.166, 3.218, -1.163, 3.215, -1.324, -2.882, 1.288, -2.803, 1.429, -2.849, 1.456, -2.929, 1.313, 3.317, -1.167, 3.321, -1.009, 3.267, -1.007, 3.263, -1.166, 3.263, -1.166, 3.267, -1.007, 3.222, -1.002, 3.218, -1.163, -2.803, 1.429, -2.717, 1.565, -2.762, 1.594, -2.849, 1.456, 3.321, -1.009, 3.327, -0.8522, 3.273, -0.8495, 3.267, -1.007, 3.267, -1.007, 3.273, -0.8495, 3.227, -0.8427, 3.222, -1.002, -2.717, 1.565, -2.625, 1.697, -2.668, 1.728, -2.762, 1.594, 3.327, -0.8522, 3.334, -0.6967, 3.28, -0.6933, 3.273, -0.8495, 3.273, -0.8495, 3.28, -0.6933, 3.235, -0.6846, 3.227, -0.8427, -2.625, 1.697, -2.526, 1.824, -2.568, 1.857, -2.668, 1.728, 3.334, -0.6967, 3.343, -0.5428, 3.289, -0.5388, 3.28, -0.6933, 3.28, -0.6933, 3.289, -0.5388, 3.244, -0.5283, 3.235, -0.6846, -2.526, 1.824, -2.422, 1.946, -2.462, 1.981, -2.568, 1.857, 3.343, -0.5428, 3.353, -0.3911, 3.299, -0.3864, 3.289, -0.5388, 3.289, -0.5388, 3.299, -0.3864, 3.254, -0.3741, 3.244, -0.5283, -2.422, 1.946, -2.311, 2.063, -2.35, 2.1, -2.462, 1.981, 3.353, -0.3911, 3.365, -0.2418, 3.311, -0.2364, 3.299, -0.3864, 3.299, -0.3864, 3.311, -0.2364, 3.266, -0.2224, 3.254, -0.3741, -2.311, 2.063, -2.195, 2.174, -2.232, 2.213, -2.35, 2.1, 3.365, -0.2418, 3.378, -0.09531, 3.324, -0.08933, 3.311, -0.2364, 3.311, -0.2364, 3.324, -0.08933, 3.28, -0.0735, 3.266, -0.2224, -2.195, 2.174, -2.074, 2.28, -2.109, 2.32, -2.232, 2.213, 3.378, -0.09531, 3.393, 0.048, 3.339, 0.05461, 3.324, -0.08933, 3.324, -0.08933, 3.339, 0.05461, 3.295, 0.07215, 3.28, -0.0735, -2.074, 2.28, -1.948, 2.379, -1.98, 2.421, -2.109, 2.32, 3.393, 0.048, 3.409, 0.1878, 3.355, 0.195, 3.339, 0.05461, 3.339, 0.05461, 3.355, 0.195, 3.311, 0.2142, 3.295, 0.07215, -1.948, 2.379, -1.817, 2.472, -1.847, 2.515, -1.98, 2.421, 3.409, 0.1878, 3.427, 0.3238, 3.373, 0.3316, 3.355, 0.195, -1.791, 2.44, -1.658, 2.525, -1.681, 2.558, -1.817, 2.472, -1.817, 2.472, -1.681, 2.558, -1.71, 2.603, -1.847, 2.515, 3.427, 0.3238, 3.446, 0.4556, 3.392, 0.464, 3.373, 0.3316, -1.658, 2.525, -1.52, 2.604, -1.542, 2.638, -1.681, 2.558, -1.681, 2.558, -1.542, 2.638, -1.568, 2.684, -1.71, 2.603, 3.446, 0.4556, 3.466, 0.5829, 3.412, 0.5918, 3.392, 0.464, -1.52, 2.604, -1.378, 2.675, -1.399, 2.71, -1.542, 2.638, -1.542, 2.638, -1.399, 2.71, -1.423, 2.758, -1.568, 2.684, 3.466, 0.5829, 3.488, 0.7054, 3.434, 0.7149, 3.412, 0.5918, -1.378, 2.675, -1.234, 2.74, -1.252, 2.776, -1.399, 2.71, -1.399, 2.71, -1.252, 2.776, -1.274, 2.824, -1.423, 2.758, 3.488, 0.7054, 3.51, 0.8228, 3.457, 0.8328, 3.434, 0.7149, -1.234, 2.74, -1.086, 2.798, -1.103, 2.834, -1.252, 2.776, -1.252, 2.776, -1.103, 2.834, -1.122, 2.883, -1.274, 2.824, 3.51, 0.8228, 3.534, 0.9349, 3.481, 0.9453, 3.457, 0.8328, -1.086, 2.798, -0.9353, 2.848, -0.9505, 2.884, -1.103, 2.834, -1.103, 2.834, -0.9505, 2.884, -0.9672, 2.935, -1.122, 2.883, 3.267, 1.927, 3.267, 2.043, 3.214, 2.034, 3.214, 1.917, -0.9353, 2.848, -0.7826, 2.89, -0.796, 2.928, -0.9505, 2.884, -0.9505, 2.884, -0.796, 2.928, -0.8102, 2.979, -0.9672, 2.935, 3.267, 2.043, 3.267, 2.164, 3.214, 2.156, 3.214, 2.034, -0.7826, 2.89, -0.6281, 2.925, -0.6396, 2.963, -0.796, 2.928, -0.796, 2.928, -0.6396, 2.963, -0.6513, 3.015, -0.8102, 2.979, 3.267, 2.164, 3.267, 2.291, 3.214, 2.283, 3.214, 2.156, -0.6281, 2.925, -0.472, 2.953, -0.4817, 2.991, -0.6396, 2.963, -0.6396, 2.963, -0.4817, 2.991, -0.4908, 3.043, -0.6513, 3.015, 3.267, 2.291, 3.267, 2.421, 3.214, 2.414, 3.214, 2.283, -0.472, 2.953, -0.3148, 2.972, -0.3226, 3.011, -0.4817, 2.991, -0.4817, 2.991, -0.3226, 3.011, -0.3292, 3.063, -0.4908, 3.043, 3.267, 2.421, 3.267, 2.556, 3.214, 2.55, 3.214, 2.414, -0.3148, 2.972, -0.1568, 2.984, -0.1627, 3.023, -0.3226, 3.011, -0.3226, 3.011, -0.1627, 3.023, -0.1668, 3.075, -0.3292, 3.063, 3.267, 2.556, 3.267, 2.69, 3.215, 2.683, 3.214, 2.55, -0.1568, 2.984, -0.005221, 2.988, -0.01021, 3.026, -0.1627, 3.023, -0.1627, 3.023, -0.01021, 3.026, -0.013, 3.079, -0.1668, 3.075, 4.172, 0.3919, 4.157, 0.5287, 4.107, 0.5105, 4.122, 0.3726, 4.157, 0.5287, 4.143, 0.6736, 4.092, 0.6574, 4.107, 0.5105, 4.143, 0.6736, 4.13, 0.8212, 4.079, 0.807, 4.092, 0.6574, 4.13, 0.8212, 4.119, 0.9712, 4.068, 0.959, 4.079, 0.807, 4.119, 0.9712, 4.109, 1.123, 4.057, 1.113, 4.068, 0.959, 4.109, 1.123, 4.1, 1.277, 4.049, 1.269, 4.057, 1.113, 4.1, 1.277, 4.093, 1.432, 4.042, 1.426, 4.049, 1.269, 4.093, 1.432, 4.087, 1.587, 4.036, 1.584, 4.042, 1.426, 4.087, 1.587, 4.083, 1.744, 4.032, 1.742, 4.036, 1.584, 4.083, 1.744, 4.081, 1.9, 4.029, 1.901, 4.032, 1.742, 4.081, 1.9, 4.08, 2.056, 4.028, 2.059, 4.029, 1.901, 4.08, 2.056, 4.08, 2.212, 4.029, 2.217, 4.028, 2.059, 4.08, 2.212, 4.082, 2.367, 4.031, 2.374, 4.029, 2.217, 4.082, 2.367, 4.086, 2.52, 4.035, 2.529, 4.031, 2.374, 4.086, 2.52, 4.091, 2.671, 4.04, 2.683, 4.035, 2.529, 4.091, 2.671, 4.098, 2.821, 4.047, 2.834, 4.04, 2.683, 4.098, 2.821, 4.106, 2.968, 4.055, 2.983, 4.047, 2.834, 4.106, 2.968, 4.116, 3.112, 4.065, 3.129, 4.055, 2.983, 4.116, 3.112, 4.127, 3.253, 4.076, 3.272, 4.065, 3.129, 0.6668, -2.467, 0.5772, -2.339, 0.5365, -2.364, 0.6273, -2.493, 0.5772, -2.339, 0.4939, -2.207, 0.4521, -2.23, 0.5365, -2.364, 0.4939, -2.207, 0.4172, -2.071, 0.3743, -2.092, 0.4521, -2.23, 0.4172, -2.071, 0.3472, -1.931, 0.3034, -1.95, 0.3743, -2.092, 0.3472, -1.931, 0.2842, -1.788, 0.2394, -1.805, 0.3034, -1.95, 0.2842, -1.788, 0.2282, -1.642, 0.1827, -1.657, 0.2394, -1.805, 0.2282, -1.642, 0.1794, -1.494, 0.1332, -1.506, 0.1827, -1.657, 0.1794, -1.494, 0.1378, -1.343, 0.0911, -1.353, 0.1332, -1.506, 0.1378, -1.343, 0.1038, -1.19, 0.05654, -1.199, 0.0911, -1.353, 0.1038, -1.19, 0.07715, -1.036, 0.02957, -1.042, 0.05654, -1.199, 0.07715, -1.036, 0.0581, -0.8807, 0.01026, -0.885, 0.02957, -1.042, 0.0581, -0.8807, 0.04665, -0.7246, -0.001346, -0.7268, 0.01026, -0.885, 0.04665, -0.7246, 0.04283, -0.5682, -0.005221, -0.5682, -0.001346, -0.7268, 0.04283, -0.5682, 0.04665, -0.4118, -0.001346, -0.4096, -0.005221, -0.5682, 3.482, -2.697, 3.47, -2.553, 3.419, -2.568, 3.431, -2.715, 3.47, -2.553, 3.46, -2.405, 3.409, -2.419, 3.419, -2.568, 3.46, -2.405, 3.451, -2.256, 3.4, -2.267, 3.409, -2.419, 3.451, -2.256, 3.444, -2.104, 3.393, -2.113, 3.4, -2.267, 3.444, -2.104, 3.439, -1.95, 3.387, -1.958, 3.393, -2.113, 3.439, -1.95, 3.435, -1.796, 3.383, -1.801, 3.387, -1.958, 3.435, -1.796, 3.432, -1.64, 3.381, -1.643, 3.383, -1.801, 3.432, -1.64, 3.432, -1.483, 3.38, -1.484, 3.381, -1.643, 3.432, -1.483, 3.432, -1.327, 3.381, -1.326, 3.38, -1.484, 3.432, -1.327, 3.435, -1.171, 3.383, -1.167, 3.381, -1.326, 3.435, -1.171, 3.439, -1.015, 3.387, -1.009, 3.383, -1.167, 3.439, -1.015, 3.444, -0.8603, 3.393, -0.8525, 3.387, -1.009, 3.444, -0.8603, 3.451, -0.7068, 3.4, -0.697, 3.393, -0.8525, 3.451, -0.7068, 3.46, -0.5551, 3.409, -0.5432, 3.4, -0.697, 3.46, -0.5551, 3.47, -0.4054, 3.419, -0.3914, 3.409, -0.5432, 3.47, -0.4054, 3.482, -0.2581, 3.431, -0.2421, 3.419, -0.3914, 3.482, -0.2581, 3.495, -0.1136, 3.444, -0.09564, 3.431, -0.2421, 3.495, -0.1136, 3.509, 0.02776, 3.459, 0.04767, 3.444, -0.09564, 3.509, 0.02776, 3.525, 0.1657, 3.475, 0.1875, 3.459, 0.04767, 1.452, 2.083, 1.583, 2.166, 1.556, 2.204, 1.423, 2.119, 1.583, 2.166, 1.719, 2.243, 1.694, 2.282, 1.556, 2.204, 1.719, 2.243, 1.858, 2.314, 1.835, 2.353, 1.694, 2.282, 1.858, 2.314, 2.0, 2.377, 1.979, 2.418, 1.835, 2.353, 2.0, 2.377, 2.145, 2.433, 2.126, 2.475, 1.979, 2.418, 2.145, 2.433, 2.293, 2.483, 2.276, 2.524, 2.126, 2.475, 2.293, 2.483, 2.443, 2.524, 2.428, 2.567, 2.276, 2.524, 2.443, 2.524, 2.595, 2.559, 2.582, 2.601, 2.428, 2.567, 2.595, 2.559, 2.748, 2.585, 2.737, 2.629, 2.582, 2.601, 2.748, 2.585, 2.903, 2.604, 2.894, 2.648, 2.737, 2.629, 2.903, 2.604, 3.058, 2.616, 3.051, 2.66, 2.894, 2.648, 3.058, 2.616, 3.208, 2.62, 3.202, 2.663, 3.051, 2.66, 3.058, 2.616, 2.903, 2.604, 2.921, 2.419, 3.067, 2.43, 3.334, 1.943, 3.334, 1.816, 3.361, 1.821, 3.361, 1.949, 3.069, 2.404, 3.214, 2.408, 3.213, 2.434, 3.067, 2.43, 3.334, 2.067, 3.334, 1.943, 3.361, 1.949, 3.361, 2.073, 2.924, 2.393, 3.069, 2.404, 3.067, 2.43, 2.921, 2.419, 3.334, 2.187, 3.334, 2.067, 3.361, 2.073, 3.361, 2.193, 2.78, 2.375, 2.924, 2.393, 2.921, 2.419, 2.775, 2.401, 3.334, 2.303, 3.334, 2.187, 3.361, 2.193, 3.361, 2.31, 2.637, 2.35, 2.78, 2.375, 2.775, 2.401, 2.631, 2.376, 3.334, 2.414, 3.334, 2.303, 3.361, 2.31, 3.361, 2.421, 2.495, 2.318, 2.637, 2.35, 2.631, 2.376, 2.488, 2.344, 4.38, 4.65, 4.402, 4.748, 4.375, 4.756, 4.353, 4.658, 2.355, 2.279, 2.495, 2.318, 2.488, 2.344, 2.347, 2.305, 4.359, 4.547, 4.38, 4.65, 4.353, 4.658, 4.332, 4.555, 2.218, 2.234, 2.355, 2.279, 2.347, 2.305, 2.208, 2.258, 4.34, 4.439, 4.359, 4.547, 4.332, 4.555, 4.312, 4.446, 2.082, 2.181, 2.218, 2.234, 2.208, 2.258, 2.071, 2.205, 4.321, 4.327, 4.34, 4.439, 4.312, 4.446, 4.294, 4.333, 1.949, 2.122, 2.082, 2.181, 2.071, 2.205, 1.937, 2.146, 4.304, 4.21, 4.321, 4.327, 4.294, 4.333, 4.276, 4.216, 1.819, 2.056, 1.949, 2.122, 1.937, 2.146, 1.806, 2.079, 4.288, 4.089, 4.304, 4.21, 4.276, 4.216, 4.26, 4.094, 1.693, 1.984, 1.819, 2.056, 1.806, 2.079, 1.679, 2.007, 4.273, 3.964, 4.288, 4.089, 4.26, 4.094, 4.245, 3.969, 1.57, 1.906, 1.693, 1.984, 1.679, 2.007, 1.555, 1.928, 4.259, 3.835, 4.273, 3.964, 4.245, 3.969, 4.232, 3.84, 1.452, 1.822, 1.57, 1.906, 1.555, 1.928, 1.435, 1.843, 4.247, 3.704, 4.259, 3.835, 4.232, 3.84, 4.219, 3.708, 1.337, 1.732, 1.452, 1.822, 1.435, 1.843, 1.319, 1.752, 4.236, 3.569, 4.247, 3.704, 4.219, 3.708, 4.208, 3.573, 1.227, 1.637, 1.337, 1.732, 1.319, 1.752, 1.208, 1.656, 4.227, 3.432, 4.236, 3.569, 4.208, 3.573, 4.199, 3.435, 1.122, 1.536, 1.227, 1.637, 1.208, 1.656, 1.102, 1.555, 4.219, 3.293, 4.227, 3.432, 4.199, 3.435, 4.191, 3.296, 1.022, 1.43, 1.122, 1.536, 1.102, 1.555, 1.001, 1.448, 4.212, 3.152, 4.219, 3.293, 4.191, 3.296, 4.184, 3.154, 0.9268, 1.32, 1.022, 1.43, 1.001, 1.448, 0.9056, 1.336, 4.207, 3.009, 4.212, 3.152, 4.184, 3.154, 4.179, 3.011, 0.8375, 1.204, 0.9268, 1.32, 0.9056, 1.336, 0.8154, 1.22, 4.203, 2.865, 4.207, 3.009, 4.179, 3.011, 4.175, 2.866, 0.7538, 1.085, 0.8375, 1.204, 0.8154, 1.22, 0.731, 1.1, 4.201, 2.72, 4.203, 2.865, 4.175, 2.866, 4.173, 2.721, 0.6761, 0.9616, 0.7538, 1.085, 0.731, 1.1, 0.6526, 0.9751, 4.2, 2.575, 4.201, 2.72, 4.173, 2.721, 4.172, 2.575, 0.6045, 0.8346, 0.6761, 0.9616, 0.6526, 0.9751, 0.5804, 0.8469, 4.201, 2.429, 4.2, 2.575, 4.172, 2.575, 4.173, 2.429, 0.5392, 0.7041, 0.6045, 0.8346, 0.5804, 0.8469, 0.5145, 0.7153, 4.203, 2.284, 4.201, 2.429, 4.173, 2.429, 4.175, 2.283, 0.4803, 0.5706, 0.5392, 0.7041, 0.5145, 0.7153, 0.4551, 0.5806, 4.207, 2.139, 4.203, 2.284, 4.175, 2.283, 4.179, 2.138, 0.4281, 0.4343, 0.4803, 0.5706, 0.4551, 0.5806, 0.4024, 0.4431, 4.212, 1.995, 4.207, 2.139, 4.179, 2.138, 4.184, 1.993, 0.3825, 0.2956, 0.4281, 0.4343, 0.4024, 0.4431, 0.3564, 0.3032, 4.219, 1.852, 4.212, 1.995, 4.184, 1.993, 4.191, 1.85, 0.3438, 0.1548, 0.3825, 0.2956, 0.3564, 0.3032, 0.3173, 0.1612, 4.227, 1.711, 4.219, 1.852, 4.191, 1.85, 4.199, 1.708, 0.3119, 0.01234, 0.3438, 0.1548, 0.3173, 0.1612, 0.2852, 0.01745, 4.236, 1.572, 4.227, 1.711, 4.199, 1.708, 4.208, 1.569, 0.2871, -0.1316, 0.3119, 0.01234, 0.2852, 0.01745, 0.2602, -0.1277, 4.247, 1.435, 4.236, 1.572, 4.208, 1.569, 4.219, 1.431, 0.2693, -0.2765, 0.2871, -0.1316, 0.2602, -0.1277, 0.2422, -0.274, 4.259, 1.301, 4.247, 1.435, 4.219, 1.431, 4.232, 1.296, 0.2586, -0.4222, 0.2693, -0.2765, 0.2422, -0.274, 0.2315, -0.4209, 4.273, 1.169, 4.259, 1.301, 4.232, 1.296, 4.245, 1.164, 0.2551, -0.5682, 0.2586, -0.4222, 0.2315, -0.4209, 0.2279, -0.5682, 4.288, 1.041, 4.273, 1.169, 4.245, 1.164, 4.26, 1.036, 0.2586, -0.7142, 0.2551, -0.5682, 0.2279, -0.5682, 0.2315, -0.7155, 4.304, 0.9163, 4.288, 1.041, 4.26, 1.036, 4.276, 0.9103, 0.2693, -0.8599, 0.2586, -0.7142, 0.2315, -0.7155, 0.2422, -0.8624, 4.321, 0.7954, 4.304, 0.9163, 4.276, 0.9103, 4.294, 0.789, 0.2871, -1.005, 0.2693, -0.8599, 0.2422, -0.8624, 0.2602, -1.009, 4.34, 0.6786, 4.321, 0.7954, 4.294, 0.789, 4.312, 0.6717, 0.3119, -1.149, 0.2871, -1.005, 0.2602, -1.009, 0.2852, -1.154, 4.359, 0.5662, 4.34, 0.6786, 4.312, 0.6717, 4.332, 0.5589, 0.3438, -1.291, 0.3119, -1.149, 0.2852, -1.154, 0.3173, -1.298, 4.38, 0.4584, 4.359, 0.5662, 4.332, 0.5589, 4.353, 0.4508, 0.3825, -1.432, 0.3438, -1.291, 0.3173, -1.298, 0.3564, -1.44, 4.402, 0.3557, 4.38, 0.4584, 4.353, 0.4508, 4.375, 0.3477, 0.4281, -1.571, 0.3825, -1.432, 0.3564, -1.44, 0.4024, -1.58, 4.272, -0.4839, 4.289, -0.3764, 4.261, -0.3697, 4.245, -0.4776, 0.4803, -1.707, 0.4281, -1.571, 0.4024, -1.58, 0.4551, -1.717, 4.257, -0.596, 4.272, -0.4839, 4.245, -0.4776, 4.23, -0.5901, 0.5392, -1.841, 0.4803, -1.707, 0.4551, -1.717, 0.5145, -1.852, 4.243, -0.7126, 4.257, -0.596, 4.23, -0.5901, 4.216, -0.7071, 0.6045, -1.971, 0.5392, -1.841, 0.5145, -1.852, 0.5804, -1.983, 4.231, -0.8333, 4.243, -0.7126, 4.216, -0.7071, 4.203, -0.8283, 0.6761, -2.098, 0.6045, -1.971, 0.5804, -1.983, 0.6526, -2.112, 4.22, -0.9579, 4.231, -0.8333, 4.203, -0.8283, 4.192, -0.9533, 0.7538, -2.221, 0.6761, -2.098, 0.6526, -2.112, 0.731, -2.236, 4.21, -1.086, 4.22, -0.9579, 4.192, -0.9533, 4.182, -1.082, 0.8375, -2.341, 0.7538, -2.221, 0.731, -2.236, 0.8154, -2.356, 4.201, -1.217, 4.21, -1.086, 4.182, -1.082, 4.173, -1.214, 0.9268, -2.456, 0.8375, -2.341, 0.8154, -2.356, 0.9056, -2.473, 4.194, -1.351, 4.201, -1.217, 4.173, -1.214, 4.166, -1.348, 1.022, -2.567, 0.9268, -2.456, 0.9056, -2.473, 1.001, -2.584, 4.188, -1.488, 4.194, -1.351, 4.166, -1.348, 4.16, -1.486, 1.122, -2.672, 1.022, -2.567, 1.001, -2.584, 1.102, -2.691, 4.184, -1.627, 4.188, -1.488, 4.16, -1.486, 4.156, -1.625, 1.227, -2.773, 1.122, -2.672, 1.102, -2.691, 1.208, -2.793, 4.181, -1.768, 4.184, -1.627, 4.156, -1.625, 4.153, -1.767, 1.337, -2.869, 1.227, -2.773, 1.208, -2.793, 1.319, -2.889, 4.18, -1.911, 4.181, -1.768, 4.153, -1.767, 4.152, -1.91, 1.452, -2.958, 1.337, -2.869, 1.319, -2.889, 1.435, -2.979, 4.18, -2.055, 4.18, -1.911, 4.152, -1.91, 4.152, -2.054, 1.57, -3.042, 1.452, -2.958, 1.435, -2.979, 1.555, -3.064, 4.181, -2.199, 4.18, -2.055, 4.152, -2.054, 4.153, -2.199, 1.693, -3.121, 1.57, -3.042, 1.555, -3.064, 1.679, -3.143, 4.184, -2.345, 4.181, -2.199, 4.153, -2.199, 4.156, -2.345, 1.819, -3.193, 1.693, -3.121, 1.679, -3.143, 1.806, -3.216, 4.188, -2.49, 4.184, -2.345, 4.156, -2.345, 4.16, -2.491, 1.949, -3.258, 1.819, -3.193, 1.806, -3.216, 1.937, -3.282, 4.194, -2.635, 4.188, -2.49, 4.16, -2.491, 4.166, -2.637, 2.082, -3.317, 1.949, -3.258, 1.937, -3.282, 2.071, -3.342, 4.201, -2.78, 4.194, -2.635, 4.166, -2.637, 4.173, -2.782, 2.218, -3.37, 2.082, -3.317, 2.071, -3.342, 2.208, -3.395, 4.21, -2.924, 4.201, -2.78, 4.173, -2.782, 4.182, -2.927, 2.355, -3.416, 2.218, -3.37, 2.208, -3.395, 2.347, -3.441, 4.22, -3.067, 4.21, -2.924, 4.182, -2.927, 4.192, -3.07, 2.495, -3.455, 2.355, -3.416, 2.347, -3.441, 2.488, -3.48, 4.231, -3.208, 4.22, -3.067, 4.192, -3.07, 4.203, -3.212, 2.637, -3.487, 2.495, -3.455, 2.488, -3.48, 2.631, -3.512, 4.243, -3.347, 4.231, -3.208, 4.203, -3.212, 4.216, -3.352, 2.78, -3.512, 2.637, -3.487, 2.631, -3.512, 2.775, -3.538, 4.257, -3.485, 4.243, -3.347, 4.216, -3.352, 4.23, -3.489, 2.924, -3.53, 2.78, -3.512, 2.775, -3.538, 2.921, -3.556, 4.272, -3.619, 4.257, -3.485, 4.23, -3.489, 4.245, -3.624, 3.069, -3.54, 2.924, -3.53, 2.921, -3.556, 3.067, -3.567, 4.289, -3.751, 4.272, -3.619, 4.245, -3.624, 4.261, -3.756, 3.214, -3.544, 3.069, -3.54, 3.067, -3.567, 3.213, -3.57, 3.208, 2.62, 3.058, 2.616, 3.067, 2.43, 3.213, 2.434, 3.505, 1.66, 3.507, 1.8, 3.455, 1.786, 3.452, 1.645, 3.504, 1.513, 3.505, 1.66, 3.452, 1.645, 3.451, 1.496, 3.505, 1.37, 3.504, 1.513, 3.451, 1.496, 3.452, 1.351, 3.507, 1.231, 3.505, 1.37, 3.452, 1.351, 3.455, 1.211, -0.8389, 3.093, -0.6743, 3.13, -0.6783, 3.173, -0.8449, 3.135, -1.001, 3.048, -0.8389, 3.093, -0.8449, 3.135, -1.009, 3.089, -1.161, 2.995, -1.001, 3.048, -1.009, 3.089, -1.172, 3.035, -1.319, 2.933, -1.161, 2.995, -1.172, 3.035, -1.331, 2.974, -1.473, 2.865, -1.319, 2.933, -1.331, 2.974, -1.487, 2.904, -1.624, 2.788, -1.473, 2.865, -1.487, 2.904, -1.639, 2.826, -1.77, 2.704, -1.624, 2.788, -1.639, 2.826, -1.788, 2.742, -1.913, 2.614, -1.77, 2.704, -1.788, 2.742, -1.932, 2.65, -2.05, 2.516, -1.913, 2.614, -1.932, 2.65, -2.072, 2.551, -2.183, 2.411, -2.05, 2.516, -2.072, 2.551, -2.206, 2.445, -2.311, 2.301, -2.183, 2.411, -2.206, 2.445, -2.335, 2.333, 3.863, -0.26, 3.863, -0.1003, 3.819, -0.08464, 3.819, -0.2463, 3.863, -0.4222, 3.863, -0.26, 3.819, -0.2463, 3.819, -0.4107, 3.863, -0.5867, 3.863, -0.4222, 3.819, -0.4107, 3.819, -0.5772, 3.863, -0.7531, 3.863, -0.5867, 3.819, -0.5772, 3.819, -0.7456, 3.863, -0.9208, 3.863, -0.7531, 3.819, -0.7456, 3.819, -0.9155, 3.863, -1.09, 3.863, -0.9208, 3.819, -0.9155, 3.819, -1.086, 3.863, -1.259, 3.863, -1.09, 3.819, -1.086, 3.819, -1.258, 3.863, -1.429, 3.863, -1.259, 3.819, -1.258, 3.819, -1.43, 3.863, -1.598, 3.863, -1.429, 3.819, -1.43, 3.819, -1.601, 3.863, -1.767, 3.863, -1.598, 3.819, -1.601, 3.819, -1.772, 3.863, -1.934, 3.863, -1.767, 3.819, -1.772, 3.819, -1.942, 3.863, -2.101, 3.863, -1.934, 3.819, -1.942, 3.819, -2.11, 3.863, -2.265, 3.863, -2.101, 3.819, -2.11, 3.819, -2.277, 3.863, -2.428, 3.863, -2.265, 3.819, -2.277, 3.819, -2.441, 3.863, -2.587, 3.863, -2.428, 3.819, -2.441, 3.819, -2.603, 3.863, -2.744, 3.863, -2.587, 3.819, -2.603, 3.819, -2.762, 3.863, -2.897, 3.863, -2.744, 3.819, -2.762, 3.819, -2.917, -3.433, -0.4299, -3.438, -0.2604, -3.476, -0.2604, -3.472, -0.432, -3.421, -0.599, -3.433, -0.4299, -3.472, -0.432, -3.459, -0.6033, -3.4, -0.7673, -3.421, -0.599, -3.459, -0.6033, -3.438, -0.7737, -3.371, -0.9344, -3.4, -0.7673, -3.438, -0.7737, -3.409, -0.9429, -3.334, -1.1, -3.371, -0.9344, -3.409, -0.9429, -3.371, -1.11, -3.289, -1.263, -3.334, -1.1, -3.371, -1.11, -3.326, -1.276, -3.236, -1.424, -3.289, -1.263, -3.326, -1.276, -3.272, -1.439, -3.175, -1.582, -3.236, -1.424, -3.272, -1.439, -3.21, -1.599, -3.107, -1.737, -3.175, -1.582, -3.21, -1.599, -3.141, -1.756, -3.031, -1.889, -3.107, -1.737, -3.141, -1.756, -3.064, -1.909, -2.947, -2.036, -3.031, -1.889, -3.064, -1.909, -2.98, -2.059, -2.857, -2.179, -2.947, -2.036, -2.98, -2.059, -2.888, -2.204, -2.76, -2.318, -2.857, -2.179, -2.888, -2.204, -2.79, -2.344, 4.151, -0.7952, 4.152, -0.641, 4.108, -0.622, 4.108, -0.7781, 4.151, -0.9527, 4.151, -0.7952, 4.108, -0.7781, 4.107, -0.9376, 4.151, -1.113, 4.151, -0.9527, 4.107, -0.9376, 4.107, -1.1, 4.151, -1.276, 4.151, -1.113, 4.107, -1.1, 4.107, -1.265, 4.15, -1.441, 4.151, -1.276, 4.107, -1.265, 4.107, -1.432, 4.15, -1.608, 4.15, -1.441, 4.107, -1.432, 4.107, -1.601, 4.15, -1.776, 4.15, -1.608, 4.107, -1.601, 4.107, -1.771, 4.15, -1.945, 4.15, -1.776, 4.107, -1.771, 4.107, -1.942, 4.15, -2.114, 4.15, -1.945, 4.107, -1.942, 4.107, -2.114, 4.15, -2.284, 4.15, -2.114, 4.107, -2.114, 4.107, -2.285, 4.151, -2.453, 4.15, -2.284, 4.107, -2.285, 4.107, -2.457, 4.151, -2.622, 4.151, -2.453, 4.107, -2.457, 4.107, -2.627, 4.151, -2.789, 4.151, -2.622, 4.107, -2.627, 4.107, -2.797, 4.151, -2.955, 4.151, -2.789, 4.107, -2.797, 4.108, -2.965, 4.152, -3.119, 4.151, -2.955, 4.108, -2.965, 4.108, -3.131, -0.503, -3.676, -0.6692, -3.647, -0.6731, -3.69, -0.5048, -3.719, -0.3356, -3.696, -0.503, -3.676, -0.5048, -3.719, -0.3352, -3.74, -0.1674, -3.709, -0.3356, -3.696, -0.3352, -3.74, -0.1649, -3.752, -0.01073, -3.713, -0.1674, -3.709, -0.1649, -3.752, -0.007221, -3.756, -0.01598, 3.197, -0.1726, 3.193, -0.1668, 3.075, -0.013, 3.079, 3.647, -1.942, 3.647, -1.772, 3.576, -1.772, 3.576, -1.942, 3.934, -1.942, 3.934, -1.771, 3.863, -1.771, 3.863, -1.942, 3.647, -2.11, 3.647, -1.942, 3.576, -1.942, 3.576, -2.11, 3.285, 1.666, 3.287, 1.807, 3.218, 1.816, 3.215, 1.675, 3.934, -2.114, 3.934, -1.942, 3.863, -1.942, 3.863, -2.114, 3.647, -2.277, 3.647, -2.11, 3.576, -2.11, 3.576, -2.277, 3.284, 1.517, 3.285, 1.666, 3.215, 1.675, 3.214, 1.525, 3.934, -2.285, 3.934, -2.114, 3.863, -2.114, 3.863, -2.285, 3.647, -2.441, 3.647, -2.277, 3.576, -2.277, 3.576, -2.441, 3.285, 1.372, 3.284, 1.517, 3.214, 1.525, 3.215, 1.381, 3.935, -2.457, 3.934, -2.285, 3.863, -2.285, 3.863, -2.457, 3.647, -2.603, 3.647, -2.441, 3.576, -2.441, 3.576, -2.603, 3.288, 1.232, 3.285, 1.372, 3.215, 1.381, 3.218, 1.24, 3.935, -2.628, 3.935, -2.457, 3.863, -2.457, 3.863, -2.628, 3.647, -2.762, 3.647, -2.603, 3.576, -2.603, 3.576, -2.762, 3.292, 1.096, 3.288, 1.232, 3.218, 1.24, 3.223, 1.105, 3.935, -2.797, 3.935, -2.628, 3.863, -2.628, 3.864, -2.797, 3.647, -2.917, 3.647, -2.762, 3.576, -2.762, 3.576, -2.917, 3.299, 0.9662, 3.292, 1.096, 3.223, 1.105, 3.23, 0.9748, 3.935, -2.965, 3.935, -2.797, 3.864, -2.797, 3.864, -2.965, 3.647, -3.068, 3.647, -2.917, 3.576, -2.917, 3.576, -3.068, 3.647, 1.069, 3.647, 1.19, 3.576, 1.19, 3.576, 1.069, 3.936, -3.131, 3.935, -2.965, 3.864, -2.965, 3.864, -3.131, 3.647, -3.215, 3.647, -3.068, 3.576, -3.068, 3.576, -3.215, 3.647, 0.9414, 3.647, 1.069, 3.576, 1.069, 3.576, 0.9414, 3.936, -3.295, 3.936, -3.131, 3.864, -3.131, 3.865, -3.295, 3.647, -3.358, 3.647, -3.215, 3.576, -3.215, 3.576, -3.358, 3.647, 0.8087, 3.647, 0.9414, 3.576, 0.9414, 3.576, 0.8087, 3.937, -3.456, 3.936, -3.295, 3.865, -3.295, 3.865, -3.456, 3.647, -3.496, 3.647, -3.358, 3.576, -3.358, 3.576, -3.496, 3.647, 0.6707, 3.647, 0.8087, 3.576, 0.8087, 3.576, 0.6707, 3.937, -3.614, 3.937, -3.456, 3.865, -3.456, 3.866, -3.614, 3.647, -3.629, 3.647, -3.496, 3.576, -3.496, 3.576, -3.629, 3.647, 0.528, 3.647, 0.6707, 3.576, 0.6707, 3.576, 0.528, 3.937, -3.756, 3.937, -3.614, 3.866, -3.614, 3.866, -3.756, 3.647, -3.756, 3.647, -3.629, 3.576, -3.629, 3.576, -3.756, 3.647, 0.3807, 3.647, 0.528, 3.576, 0.528, 3.576, 0.3807, 3.939, 0.2246, 3.939, 0.3476, 3.868, 0.3475, 3.867, 0.2246, 3.647, 0.2292, 3.647, 0.3807, 3.576, 0.3807, 3.576, 0.2292, 3.938, 0.09597, 3.939, 0.2246, 3.867, 0.2246, 3.867, 0.09593, 3.647, 0.07401, 3.647, 0.2292, 3.576, 0.2292, 3.576, 0.07401, 3.938, -0.03811, 3.938, 0.09597, 3.867, 0.09593, 3.866, -0.03814, 3.647, -0.08464, 3.647, 0.07401, 3.576, 0.07401, 3.576, -0.08464, 3.937, -0.1773, 3.938, -0.03811, 3.866, -0.03814, 3.866, -0.1773, 3.647, -0.2463, 3.647, -0.08464, 3.576, -0.08464, 3.576, -0.2463, 3.937, -0.3213, 3.937, -0.1773, 3.866, -0.1773, 3.865, -0.3213, 3.647, -0.4107, 3.647, -0.2463, 3.576, -0.2463, 3.576, -0.4107, 3.936, -0.4696, 3.937, -0.3213, 3.865, -0.3213, 3.865, -0.4697, 3.647, -0.5772, 3.647, -0.4107, 3.576, -0.4107, 3.576, -0.5772, 3.936, -0.6221, 3.936, -0.4696, 3.865, -0.4697, 3.864, -0.6221, 3.647, -0.7456, 3.647, -0.5772, 3.576, -0.5772, 3.576, -0.7456, 3.935, -0.7782, 3.936, -0.6221, 3.864, -0.6221, 3.864, -0.7782, 3.647, -0.9155, 3.647, -0.7456, 3.576, -0.7456, 3.576, -0.9155, 3.935, -0.9377, 3.935, -0.7782, 3.864, -0.7782, 3.864, -0.9377, 3.647, -1.086, 3.647, -0.9155, 3.576, -0.9155, 3.576, -1.086, 3.935, -1.1, 3.935, -0.9377, 3.864, -0.9377, 3.863, -1.1, 3.647, -1.258, 3.647, -1.086, 3.576, -1.086, 3.576, -1.258, 3.935, -1.265, 3.935, -1.1, 3.863, -1.1, 3.863, -1.265, 3.647, -1.43, 3.647, -1.258, 3.576, -1.258, 3.576, -1.43, 3.934, -1.432, 3.935, -1.265, 3.863, -1.265, 3.863, -1.432, 3.647, -1.601, 3.647, -1.43, 3.576, -1.43, 3.576, -1.601, 3.934, -1.601, 3.934, -1.432, 3.863, -1.432, 3.863, -1.601, 3.647, -1.772, 3.647, -1.601, 3.576, -1.601, 3.576, -1.772, 3.934, -1.771, 3.934, -1.601, 3.863, -1.601, 3.863, -1.771])
me_circle_001.use_remesh_fix_poles = True
me_circle_001.use_remesh_preserve_attributes = False
me_circle_001.update()

# ---- objects
ob_circle = bpy.data.objects.new('Circle', me_circle_001)

# ---- transforms, parenting, visibility, modifiers, constraints
ob_circle.location = (0.0, 0.0, 0.0)

# ---- collection membership
col_collection.objects.link(ob_circle)

# ---- scene / render settings (as saved in the file)
scene.frame_start = 1; scene.frame_end = 250; scene.frame_set(1)
scene.render.engine = 'BLENDER_EEVEE_NEXT'
scene.cycles.use_denoising = False
scene.cycles.samples = 128
scene.cycles.sampling_pattern = 'TABULATED_SOBOL'
scene.cycles.use_adaptive_sampling = False
scene.cycles.use_light_tree = False
scene.view_settings.view_transform = 'Filmic'
bpy.context.view_layer.update()

# ---- added for rendering (the .blend has no active camera and no usable light): camera, sun
cam_auto = bpy.data.cameras.new('AutoCamera')
cam_auto.lens = 50.0
cam_auto.sensor_width = 36.0
cam_auto.clip_end = 1000.0
ob_auto_camera = bpy.data.objects.new('AutoCamera', cam_auto)
scene.collection.objects.link(ob_auto_camera)
ob_auto_camera.location = (2.44281, -2.92806, 2.54425)
ob_auto_camera.rotation_euler = (1.09748, -7.21219e-08, 0.694738)
scene.camera = ob_auto_camera
light_auto_sun = bpy.data.lights.new('AutoSun', 'SUN')
light_auto_sun.energy = 3.0
light_auto_sun.angle = 0.0523599
ob_auto_sun = bpy.data.objects.new('AutoSun', light_auto_sun)
scene.collection.objects.link(ob_auto_sun)
ob_auto_sun.rotation_euler = (0.872665, 0.174533, 0.523599)
bpy.context.view_layer.update()
